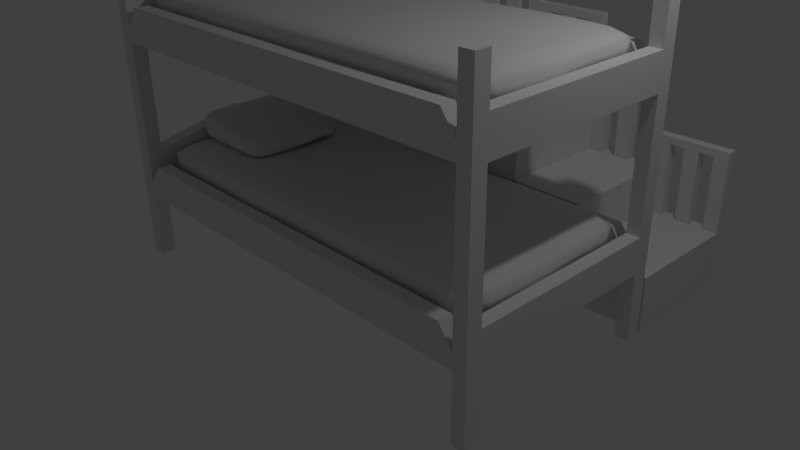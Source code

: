 # Source: bed3.blend  (saved by Blender 2.73.0; exported with 4.5.12 LTS)
import bpy
from mathutils import Matrix  # noqa: F401  (used for matrix-valued properties, if any)

bpy.ops.wm.read_factory_settings(use_empty=True)
scene = bpy.context.scene
scene.name = 'Scene'

# ---- collections
col_collection_1 = bpy.data.collections.new('Collection 1'); scene.collection.children.link(col_collection_1)

# ---- materials (node trees are filled in below, after node groups)
mat_material = bpy.data.materials.new('Material')
mat_material.alpha_threshold = 0.0
mat_material.use_transparent_shadow = False
mat_material.roughness = 0.5
mat_material.line_color = (0.0, 0.0, 0.0, 1.0)

# ---- material node trees

# ---- world
world_world = bpy.data.worlds.new('World'); scene.world = world_world
world_world.color = (0.05088, 0.05088, 0.05088)
world_world.use_sun_shadow = False
world_world.sun_shadow_jitter_overblur = 0.0
world_world.cycles.sampling_method = 'MANUAL'
world_world.cycles.sample_map_resolution = 256

# ---- cameras
cam_camera = bpy.data.cameras.new('Camera')
cam_camera.clip_end = 100.0
cam_camera.lens = 35.0
cam_camera.sensor_width = 32.0
cam_camera.sensor_height = 18.0
cam_camera.ortho_scale = 7.314
cam_camera.dof.focus_distance = 0.0
cam_camera.dof.aperture_fstop = 128.0

# ---- lights
light_lamp = bpy.data.lights.new('Lamp', 'POINT')
light_lamp.transmission_factor = 0.0
light_lamp.cutoff_distance = 30.0
light_lamp.energy = 100.0
light_lamp.shadow_buffer_clip_start = 1.001
light_lamp.shadow_soft_size = 0.1
light_lamp.shadow_maximum_resolution = 0.006
light_lamp.use_absolute_resolution = True
light_lamp.cycles.use_multiple_importance_sampling = False

# ---- meshes
me_cube_005 = bpy.data.meshes.new('Cube.005')
me_cube_005.from_pydata([(-0.9951, -0.6966, -0.09658), (-0.9923, 0.6665, -0.09462), (0.3188, 0.681, -0.1073), (0.282, -0.6764, -0.1032), (-1.02, -0.6842, 0.2859), (-1.02, 0.6897, 0.3214), (0.2848, 0.7043, 0.07613), (0.2966, -0.6972, 0.1004), (-0.9939, -0.7067, 0.1209), (-1.0, 0.7058, 0.09707), (0.309, 0.6645, -0.004737), (0.3026, -0.701, -0.004265), (-0.7005, 0.7005, 0.2593), (-0.4956, 0.6957, 0.2204), (-0.3059, 0.714, 0.1719), (-0.09749, 0.6811, 0.1158), (-0.09827, 0.6767, -0.1159), (-0.2858, 0.6933, -0.0951), (-0.5171, 0.7073, -0.09247), (-0.7162, 0.6822, -0.09627), (-0.08846, -0.6863, 0.1449), (-0.3255, -0.6911, 0.1527), (-0.5035, -0.6957, 0.2318), (-0.6908, -0.7027, 0.2473), (-0.6741, -0.7291, -0.09402), (-0.502, -0.7028, -0.09509), (-0.299, -0.7002, -0.09768), (-0.1224, -0.7108, -0.08082), (-0.7038, -0.7021, 0.09046), (-0.485, -0.7078, 0.05565), (-0.3002, -0.701, 0.04062), (-0.1147, -0.7182, 0.0165), (-0.0857, 0.705, -0.005747), (-0.2795, 0.7195, 0.05261), (-0.5024, 0.6941, 0.04967), (-0.6956, 0.7122, 0.0867), (-0.9978, -0.404, 0.2958), (-1.02, -0.2036, 0.2919), (-1.002, 0.1859, 0.2901), (-1.0, 0.4, 0.3), (-0.9778, 0.423, -0.08029), (-0.9997, 0.1995, -0.1), (-0.9877, -0.2153, -0.1279), (-0.9747, -0.3818, -0.09505), (0.3242, 0.3843, 0.1164), (0.3127, 0.1969, 0.1158), (0.2803, -0.1888, 0.09882), (0.2855, -0.4087, 0.1198), (0.3002, -0.3996, -0.09111), (0.3254, -0.2022, -0.08879), (0.3138, 0.1795, -0.09196), (0.2954, 0.4081, -0.07436), (0.3153, -0.4177, -0.0218), (0.3236, -0.2028, -0.00386), (0.3007, 0.2347, -0.0025), (0.2979, 0.3755, 0.02319), (-0.9989, 0.3948, 0.09975), (-1.019, 0.2068, 0.1027), (-1.001, -0.1994, 0.09953), (-1.006, -0.4118, 0.0808), (-0.1007, 0.3801, 0.1276), (-0.07656, 0.2118, 0.1679), (-0.07901, -0.1998, 0.1349), (-0.08719, -0.3983, 0.1144), (-0.2734, 0.3877, 0.1878), (-0.3169, 0.2135, 0.1762), (-0.2982, -0.1929, 0.177), (-0.2874, -0.38, 0.1737), (-0.4941, 0.4134, 0.2312), (-0.482, 0.2223, 0.2187), (-0.4846, -0.1847, 0.2069), (-0.4994, -0.4212, 0.1924), (-0.6867, 0.4071, 0.2617), (-0.6964, 0.1858, 0.2638), (-0.7122, -0.2041, 0.2709), (-0.7022, -0.371, 0.2593), (-0.7199, 0.4011, -0.1004), (-0.712, 0.2141, -0.07153), (-0.7165, -0.2136, -0.09544), (-0.6966, -0.3843, -0.09271), (-0.4936, 0.3725, -0.1119), (-0.498, 0.1991, -0.09714), (-0.4657, -0.1847, -0.09083), (-0.4961, -0.398, -0.09882), (-0.3144, 0.3878, -0.1119), (-0.333, 0.1834, -0.09464), (-0.2989, -0.1879, -0.1141), (-0.274, -0.43, -0.09543), (-0.09558, 0.3908, -0.09472), (-0.08537, 0.2124, -0.09636), (-0.1048, -0.2033, -0.09748), (-0.09132, -0.3661, -0.1049)], [], [(56, 9, 1, 40), (32, 10, 2, 16), (52, 11, 3, 48), (28, 8, 0, 24), (88, 16, 2, 51), (72, 12, 5, 39), (23, 4, 8, 28), (47, 7, 11, 52), (15, 6, 10, 32), (39, 5, 9, 56), (5, 12, 35, 9), (12, 13, 34, 35), (13, 14, 33, 34), (14, 15, 32, 33), (7, 20, 31, 11), (20, 21, 30, 31), (21, 22, 29, 30), (22, 23, 28, 29), (44, 6, 15, 60), (60, 15, 14, 64), (64, 14, 13, 68), (68, 13, 12, 72), (40, 1, 19, 76), (76, 19, 18, 80), (80, 18, 17, 84), (84, 17, 16, 88), (11, 31, 27, 3), (31, 30, 26, 27), (30, 29, 25, 26), (29, 28, 24, 25), (9, 35, 19, 1), (35, 34, 18, 19), (34, 33, 17, 18), (33, 32, 16, 17), (26, 87, 91, 27), (87, 86, 90, 91), (86, 85, 89, 90), (85, 84, 88, 89), (25, 83, 87, 26), (83, 82, 86, 87), (82, 81, 85, 86), (81, 80, 84, 85), (24, 79, 83, 25), (79, 78, 82, 83), (78, 77, 81, 82), (77, 76, 80, 81), (0, 43, 79, 24), (43, 42, 78, 79), (42, 41, 77, 78), (41, 40, 76, 77), (22, 71, 75, 23), (71, 70, 74, 75), (70, 69, 73, 74), (69, 68, 72, 73), (21, 67, 71, 22), (67, 66, 70, 71), (66, 65, 69, 70), (65, 64, 68, 69), (20, 63, 67, 21), (63, 62, 66, 67), (62, 61, 65, 66), (61, 60, 64, 65), (7, 47, 63, 20), (47, 46, 62, 63), (46, 45, 61, 62), (45, 44, 60, 61), (4, 36, 59, 8), (36, 37, 58, 59), (37, 38, 57, 58), (38, 39, 56, 57), (6, 44, 55, 10), (44, 45, 54, 55), (45, 46, 53, 54), (46, 47, 52, 53), (23, 75, 36, 4), (75, 74, 37, 36), (74, 73, 38, 37), (73, 72, 39, 38), (27, 91, 48, 3), (91, 90, 49, 48), (90, 89, 50, 49), (89, 88, 51, 50), (10, 55, 51, 2), (55, 54, 50, 51), (54, 53, 49, 50), (53, 52, 48, 49), (8, 59, 43, 0), (59, 58, 42, 43), (58, 57, 41, 42), (57, 56, 40, 41)])
me_cube_005.polygons.foreach_set('use_smooth', [True] * 90)
me_cube_005.use_remesh_preserve_volume = False
me_cube_005.use_remesh_preserve_attributes = False
me_cube_005.use_mirror_vertex_groups = False
me_cube_005.update()
me_cube_003 = bpy.data.meshes.new('Cube.003')
me_cube_003.from_pydata([(-0.9951, -0.6966, -0.09658), (-0.9923, 0.6665, -0.09462), (0.3188, 0.681, -0.1073), (0.282, -0.6764, -0.1032), (-1.02, -0.6842, 0.2859), (-1.02, 0.6897, 0.3214), (0.2848, 0.7043, 0.07613), (0.2966, -0.6972, 0.1004), (-0.9939, -0.7067, 0.1209), (-1.0, 0.7058, 0.09707), (0.309, 0.6645, -0.004737), (0.3026, -0.701, -0.004265), (-0.7005, 0.7005, 0.2593), (-0.4956, 0.6957, 0.2204), (-0.3059, 0.714, 0.1719), (-0.09749, 0.6811, 0.1158), (-0.09827, 0.6767, -0.1159), (-0.2858, 0.6933, -0.0951), (-0.5171, 0.7073, -0.09247), (-0.7162, 0.6822, -0.09627), (-0.08846, -0.6863, 0.1449), (-0.3255, -0.6911, 0.1527), (-0.5035, -0.6957, 0.2318), (-0.6908, -0.7027, 0.2473), (-0.6741, -0.7291, -0.09402), (-0.502, -0.7028, -0.09509), (-0.299, -0.7002, -0.09768), (-0.1224, -0.7108, -0.08082), (-0.7038, -0.7021, 0.09046), (-0.485, -0.7078, 0.05565), (-0.3002, -0.701, 0.04062), (-0.1147, -0.7182, 0.0165), (-0.0857, 0.705, -0.005747), (-0.2795, 0.7195, 0.05261), (-0.5024, 0.6941, 0.04967), (-0.6956, 0.7122, 0.0867), (-0.9978, -0.404, 0.2958), (-1.02, -0.2036, 0.2919), (-1.002, 0.1859, 0.2901), (-1.0, 0.4, 0.3), (-0.9778, 0.423, -0.08029), (-0.9997, 0.1995, -0.1), (-0.9877, -0.2153, -0.1279), (-0.9747, -0.3818, -0.09505), (0.3242, 0.3843, 0.1164), (0.3127, 0.1969, 0.1158), (0.2803, -0.1888, 0.09882), (0.2855, -0.4087, 0.1198), (0.3002, -0.3996, -0.09111), (0.3254, -0.2022, -0.08879), (0.3138, 0.1795, -0.09196), (0.2954, 0.4081, -0.07436), (0.3153, -0.4177, -0.0218), (0.3236, -0.2028, -0.00386), (0.3007, 0.2347, -0.0025), (0.2979, 0.3755, 0.02319), (-0.9989, 0.3948, 0.09975), (-1.019, 0.2068, 0.1027), (-1.001, -0.1994, 0.09953), (-1.006, -0.4118, 0.0808), (-0.1007, 0.3801, 0.1276), (-0.07656, 0.2118, 0.1679), (-0.07901, -0.1998, 0.1349), (-0.08719, -0.3983, 0.1144), (-0.2734, 0.3877, 0.1878), (-0.3169, 0.2135, 0.1762), (-0.2982, -0.1929, 0.177), (-0.2874, -0.38, 0.1737), (-0.4941, 0.4134, 0.2312), (-0.482, 0.2223, 0.2187), (-0.4846, -0.1847, 0.2069), (-0.4994, -0.4212, 0.1924), (-0.6867, 0.4071, 0.2617), (-0.6964, 0.1858, 0.2638), (-0.7122, -0.2041, 0.2709), (-0.7022, -0.371, 0.2593), (-0.7199, 0.4011, -0.1004), (-0.712, 0.2141, -0.07153), (-0.7165, -0.2136, -0.09544), (-0.6966, -0.3843, -0.09271), (-0.4936, 0.3725, -0.1119), (-0.498, 0.1991, -0.09714), (-0.4657, -0.1847, -0.09083), (-0.4961, -0.398, -0.09882), (-0.3144, 0.3878, -0.1119), (-0.333, 0.1834, -0.09464), (-0.2989, -0.1879, -0.1141), (-0.274, -0.43, -0.09543), (-0.09558, 0.3908, -0.09472), (-0.08537, 0.2124, -0.09636), (-0.1048, -0.2033, -0.09748), (-0.09132, -0.3661, -0.1049)], [], [(56, 9, 1, 40), (32, 10, 2, 16), (52, 11, 3, 48), (28, 8, 0, 24), (88, 16, 2, 51), (72, 12, 5, 39), (23, 4, 8, 28), (47, 7, 11, 52), (15, 6, 10, 32), (39, 5, 9, 56), (5, 12, 35, 9), (12, 13, 34, 35), (13, 14, 33, 34), (14, 15, 32, 33), (7, 20, 31, 11), (20, 21, 30, 31), (21, 22, 29, 30), (22, 23, 28, 29), (44, 6, 15, 60), (60, 15, 14, 64), (64, 14, 13, 68), (68, 13, 12, 72), (40, 1, 19, 76), (76, 19, 18, 80), (80, 18, 17, 84), (84, 17, 16, 88), (11, 31, 27, 3), (31, 30, 26, 27), (30, 29, 25, 26), (29, 28, 24, 25), (9, 35, 19, 1), (35, 34, 18, 19), (34, 33, 17, 18), (33, 32, 16, 17), (26, 87, 91, 27), (87, 86, 90, 91), (86, 85, 89, 90), (85, 84, 88, 89), (25, 83, 87, 26), (83, 82, 86, 87), (82, 81, 85, 86), (81, 80, 84, 85), (24, 79, 83, 25), (79, 78, 82, 83), (78, 77, 81, 82), (77, 76, 80, 81), (0, 43, 79, 24), (43, 42, 78, 79), (42, 41, 77, 78), (41, 40, 76, 77), (22, 71, 75, 23), (71, 70, 74, 75), (70, 69, 73, 74), (69, 68, 72, 73), (21, 67, 71, 22), (67, 66, 70, 71), (66, 65, 69, 70), (65, 64, 68, 69), (20, 63, 67, 21), (63, 62, 66, 67), (62, 61, 65, 66), (61, 60, 64, 65), (7, 47, 63, 20), (47, 46, 62, 63), (46, 45, 61, 62), (45, 44, 60, 61), (4, 36, 59, 8), (36, 37, 58, 59), (37, 38, 57, 58), (38, 39, 56, 57), (6, 44, 55, 10), (44, 45, 54, 55), (45, 46, 53, 54), (46, 47, 52, 53), (23, 75, 36, 4), (75, 74, 37, 36), (74, 73, 38, 37), (73, 72, 39, 38), (27, 91, 48, 3), (91, 90, 49, 48), (90, 89, 50, 49), (89, 88, 51, 50), (10, 55, 51, 2), (55, 54, 50, 51), (54, 53, 49, 50), (53, 52, 48, 49), (8, 59, 43, 0), (59, 58, 42, 43), (58, 57, 41, 42), (57, 56, 40, 41)])
me_cube_003.polygons.foreach_set('use_smooth', [True] * 90)
me_cube_003.use_remesh_preserve_volume = False
me_cube_003.use_remesh_preserve_attributes = False
me_cube_003.use_mirror_vertex_groups = False
me_cube_003.update()
me_cube_002 = bpy.data.meshes.new('Cube.002')
me_cube_002.from_pydata([(-2.753, 0.9755, -0.8679), (2.428, 1.246, -0.8682), (2.774, -0.9618, -0.877), (-2.393, -1.236, -0.8569), (2.442, 0.9739, -0.9951), (-2.418, 0.9813, -0.5913), (-2.401, -1.237, -0.6727), (2.773, -0.9654, -0.678), (2.419, 1.258, -0.6732), (-2.764, 0.9828, -0.6648), (-2.406, 1.265, -0.6694), (-1.705, 1.26, -0.6794), (-1.023, 1.267, -0.6738), (-0.3328, 1.262, -0.6725), (0.3672, 1.25, -0.6781), (1.057, 1.259, -0.6706), (1.733, 1.265, -0.6626), (2.424, -1.243, -0.6735), (1.731, -1.247, -0.6638), (1.05, -1.254, -0.6574), (0.3716, -1.248, -0.666), (-0.3212, -1.248, -0.6795), (-1.025, -1.255, -0.6806), (-1.71, -1.244, -0.6752), (2.421, 0.9829, -0.602), (1.741, 0.9839, -0.5912), (1.06, 0.9826, -0.6017), (0.3565, 0.9749, -0.6107), (-0.3361, 0.9839, -0.6055), (-1.027, 0.9857, -0.5957), (-1.718, 0.9785, -0.593), (-2.407, 0.9708, -0.9865), (-1.706, 0.9702, -0.9887), (-1.01, 0.9702, -0.9967), (-0.3376, 0.9777, -0.9922), (0.3437, 0.9839, -0.9979), (1.045, 0.9889, -0.9967), (1.746, 0.9767, -0.9883), (2.42, -1.238, -0.8732), (1.736, -1.248, -0.8699), (1.051, -1.255, -0.8675), (0.3643, -1.247, -0.8688), (-0.3232, -1.243, -0.8762), (-1.021, -1.248, -0.879), (-1.705, -1.237, -0.8656), (-2.399, 1.258, -0.8702), (-1.7, 1.253, -0.8748), (-1.013, 1.256, -0.8718), (-0.3305, 1.264, -0.8629), (0.3589, 1.264, -0.8702), (1.05, 1.272, -0.8717), (1.733, 1.263, -0.8618), (1.731, -0.9791, -1.001), (1.74, -0.4445, -1.003), (1.74, 0.01155, -0.9969), (1.741, 0.4479, -0.9884), (1.043, -0.979, -0.9966), (1.058, -0.4472, -0.9833), (1.054, 0.005544, -0.9828), (1.045, 0.4513, -0.9885), (0.3524, -0.9774, -0.9961), (0.3605, -0.451, -0.9851), (0.36, 0.00135, -0.987), (0.3509, 0.4472, -0.9948), (-0.3351, -0.9746, -0.9968), (-0.3363, -0.4516, -0.9979), (-0.3322, -0.004596, -0.9989), (-0.3373, 0.4374, -0.9963), (-1.029, -0.9762, -1.002), (-1.029, -0.454, -1.001), (-1.017, -0.002327, -0.9953), (-1.011, 0.4418, -0.9962), (-1.717, -0.9759, -1.003), (-1.723, -0.456, -1.005), (-1.711, 0.003174, -0.9929), (-1.705, 0.4478, -0.989), (-2.397, -0.9671, -0.9869), (-2.404, -0.4546, -0.9958), (-2.409, -0.007973, -1.004), (-2.41, 0.4435, -0.9936), (-1.71, -0.9508, -0.6032), (-1.715, -0.4291, -0.5932), (-1.714, -0.00042, -0.6058), (-1.713, 0.4503, -0.6037), (-1.026, -0.9849, -0.5955), (-1.024, -0.4687, -0.5924), (-1.026, -0.01292, -0.6036), (-1.026, 0.4488, -0.602), (-0.3352, -0.9781, -0.6012), (-0.3382, -0.4581, -0.6006), (-0.3314, 0.0004621, -0.5984), (-0.3331, 0.4575, -0.5977), (0.3607, -0.9723, -0.5968), (0.3593, -0.4474, -0.5963), (0.3665, 0.0003373, -0.5958), (0.3641, 0.4532, -0.6007), (1.036, -0.9773, -0.5881), (1.04, -0.4564, -0.5971), (1.052, -0.01235, -0.598), (1.063, 0.4499, -0.5975), (1.725, -0.9802, -0.5903), (1.728, -0.4643, -0.6016), (1.738, -0.005517, -0.6016), (1.744, 0.4549, -0.5922), (2.424, -0.9693, -0.5973), (2.433, -0.4568, -0.599), (2.441, -0.005606, -0.6033), (2.434, 0.451, -0.6024), (-2.758, -0.9585, -0.6647), (-2.76, -0.4437, -0.6607), (-2.757, 0.000115, -0.6674), (-2.76, 0.4566, -0.6697), (2.778, 0.972, -0.6803), (2.786, 0.4487, -0.6791), (2.787, -0.006173, -0.7088), (2.78, -0.4512, -0.707), (-2.407, -0.9296, -0.6104), (-2.409, -0.4176, -0.5954), (-2.404, -0.004578, -0.5944), (-2.407, 0.4518, -0.5982), (2.418, -0.9665, -0.9991), (2.429, -0.4406, -1.006), (2.432, 0.01475, -0.999), (2.439, 0.4557, -0.9917), (2.786, 0.9717, -0.8735), (2.784, 0.4572, -0.8672), (2.782, 0.004825, -0.9013), (2.781, -0.4447, -0.9086), (-2.746, -0.9674, -0.8509), (-2.754, -0.4482, -0.8602), (-2.759, -0.0004002, -0.8793), (-2.757, 0.4534, -0.8734), (-2.669, -1.17, -0.6691), (-2.681, 0.9818, -0.6069), (-2.662, 1.185, -0.8694), (-2.655, -0.9663, -0.9487), (2.416, 1.197, -0.6217), (2.697, 1.174, -0.874), (-2.403, 1.181, -0.9587), (2.681, -0.9661, -0.6185), (2.681, -1.167, -0.875), (2.703, 0.9789, -0.9664), (-2.407, -1.159, -0.6296), (2.419, -1.168, -0.966), (-2.658, -1.175, -0.8564), (-2.673, 1.194, -0.6653), (2.685, 1.183, -0.682), (2.686, -1.175, -0.6753), (2.421, -1.241, -0.762), (2.781, 0.9651, -0.7627), (-2.398, 1.265, -0.7606), (-2.753, -0.9661, -0.7405), (-2.414, 1.192, -0.6089), (-1.713, 1.192, -0.617), (-1.025, 1.199, -0.6182), (-0.3352, 1.194, -0.6265), (0.3602, 1.179, -0.6311), (1.057, 1.186, -0.6197), (1.737, 1.196, -0.6092), (2.432, 1.179, -0.9638), (1.737, 1.192, -0.9575), (1.044, 1.204, -0.9698), (0.3466, 1.199, -0.968), (-0.3327, 1.194, -0.9611), (-1.009, 1.182, -0.9659), (-1.703, 1.181, -0.9602), (2.426, -1.175, -0.6159), (1.727, -1.183, -0.607), (1.038, -1.184, -0.6028), (0.3641, -1.181, -0.613), (-0.3275, -1.182, -0.62), (-1.029, -1.188, -0.6186), (-1.713, -1.175, -0.6258), (-2.394, -1.168, -0.9541), (-1.709, -1.173, -0.9636), (-1.024, -1.178, -0.9682), (-0.33, -1.175, -0.9647), (0.3529, -1.181, -0.9664), (1.041, -1.186, -0.9676), (1.735, -1.183, -0.9673), (-2.394, -1.237, -0.7462), (-1.706, -1.238, -0.7543), (-1.021, -1.253, -0.7708), (-0.3188, -1.245, -0.7686), (0.3745, -1.246, -0.7524), (1.058, -1.255, -0.7472), (1.734, -1.245, -0.7538), (2.424, 1.248, -0.7556), (1.732, 1.263, -0.7479), (1.057, 1.265, -0.7545), (0.3695, 1.256, -0.7562), (-0.3307, 1.262, -0.7494), (-1.019, 1.262, -0.7594), (-1.699, 1.257, -0.7689), (-2.052, 1.264, -0.6748), (-1.362, 1.26, -0.6801), (-0.6813, 1.271, -0.6686), (0.0182, 1.252, -0.6781), (0.7138, 1.254, -0.6748), (1.398, 1.263, -0.6663), (2.072, 1.264, -0.6635), (2.075, -1.243, -0.6705), (1.389, -1.252, -0.658), (0.7113, -1.253, -0.6606), (0.0282, -1.244, -0.6727), (-0.6734, -1.253, -0.6833), (-1.373, -1.252, -0.6763), (-2.049, -1.236, -0.6749), (2.079, -0.9742, -0.5945), (1.372, -0.9827, -0.5873), (0.7027, -0.9713, -0.5916), (0.01345, -0.976, -0.6009), (-0.6825, -0.9805, -0.5989), (-1.368, -0.979, -0.5955), (-2.056, -0.9258, -0.6108), (-2.057, -0.9701, -0.9951), (-1.375, -0.9795, -1.006), (-0.6808, -0.9723, -0.9964), (0.009216, -0.9779, -0.9984), (0.6963, -0.9766, -0.9942), (1.388, -0.981, -0.9999), (2.073, -0.9741, -1.0), (2.075, -1.242, -0.8716), (1.396, -1.253, -0.8684), (0.7056, -1.253, -0.8675), (0.02267, -1.242, -0.8716), (-0.6718, -1.247, -0.8796), (-1.367, -1.246, -0.8743), (-2.044, -1.231, -0.8581), (-2.05, 1.26, -0.8715), (-1.353, 1.249, -0.8761), (-0.6746, 1.265, -0.866), (0.0152, 1.261, -0.8639), (0.7031, 1.269, -0.875), (1.395, 1.271, -0.8654), (2.074, 1.254, -0.8622), (-2.672, -0.9459, -0.6218), (-2.668, -0.4378, -0.6077), (-2.666, -0.008525, -0.6086), (-2.672, 0.4525, -0.6152), (-2.664, 0.97, -0.9595), (-2.669, 0.4464, -0.9688), (-2.669, -0.01002, -0.9757), (-2.66, -0.4527, -0.9572), (2.688, 0.9815, -0.6267), (2.7, 0.4504, -0.6269), (2.704, -0.005597, -0.6313), (2.693, -0.4517, -0.6244), (2.681, -0.961, -0.9677), (2.693, -0.4396, -0.978), (2.695, 0.01324, -0.971), (2.698, 0.4621, -0.9594), (2.778, -0.9648, -0.7671), (2.781, -0.4505, -0.8131), (2.783, -0.003857, -0.808), (2.784, 0.4497, -0.7592), (-2.758, 0.9816, -0.7551), (-2.759, 0.4587, -0.7572), (-2.76, 0.007453, -0.7609), (-2.762, -0.4442, -0.7472), (2.074, 0.9818, -0.5941), (2.083, 0.452, -0.5946), (2.089, -0.005735, -0.6012), (2.084, -0.4624, -0.6013), (1.409, 0.9854, -0.5936), (1.408, 0.4555, -0.5937), (1.391, -0.007031, -0.6014), (1.376, -0.4624, -0.6002), (0.7057, 0.9782, -0.6095), (0.7145, 0.4463, -0.6008), (0.7131, -0.01279, -0.5949), (0.7054, -0.4501, -0.595), (0.01006, 0.9758, -0.6083), (0.01426, 0.4603, -0.5991), (0.01682, 0.01033, -0.598), (0.008949, -0.4496, -0.5989), (-0.6818, 0.9902, -0.6015), (-0.6793, 0.4514, -0.5982), (-0.6788, -0.01278, -0.5995), (-0.6824, -0.4665, -0.5992), (-1.372, 0.9789, -0.5917), (-1.371, 0.4487, -0.6052), (-1.372, -0.006586, -0.6069), (-1.367, -0.4584, -0.5879), (-2.066, 0.9805, -0.5945), (-2.057, 0.4519, -0.6004), (-2.057, 0.001582, -0.6013), (-2.063, -0.4069, -0.5988), (-2.061, 0.9727, -0.9844), (-2.062, 0.4442, -0.9872), (-2.061, -0.001248, -0.9977), (-2.066, -0.4553, -1.003), (-1.352, 0.9679, -0.9944), (-1.352, 0.4489, -0.9938), (-1.362, 0.003434, -0.9914), (-1.377, -0.4559, -1.003), (-0.6735, 0.9744, -0.9959), (-0.6748, 0.4351, -0.9968), (-0.6749, -0.00728, -0.9995), (-0.6814, -0.452, -0.9987), (0.0006973, 0.9806, -0.9911), (0.00391, 0.4432, -0.9953), (0.01235, 0.0001416, -0.9944), (0.00975, -0.4517, -0.9946), (0.6917, 0.9869, -1.003), (0.6995, 0.4498, -0.993), (0.7081, 0.00212, -0.9815), (0.7114, -0.4496, -0.9783), (1.398, 0.9866, -0.9887), (1.392, 0.4509, -0.9855), (1.398, 0.009419, -0.9887), (1.4, -0.4451, -0.9937), (2.092, 0.9691, -0.9918), (2.09, 0.4477, -0.9921), (2.084, 0.01297, -1.002), (2.081, -0.4436, -1.009), (1.73, -0.7085, -1.002), (1.747, -0.2002, -1.002), (1.733, 0.2184, -0.9913), (1.75, 0.7006, -0.9876), (1.05, -0.708, -0.9899), (1.061, -0.2061, -0.9798), (1.046, 0.2155, -0.9873), (1.047, 0.7101, -0.9904), (0.3569, -0.7096, -0.9913), (0.3619, -0.211, -0.9821), (0.3559, 0.212, -0.9933), (0.3464, 0.7052, -0.995), (-0.3374, -0.7101, -0.999), (-0.3338, -0.2121, -0.9967), (-0.3328, 0.2016, -1.0), (-0.3406, 0.6977, -0.992), (-1.031, -0.7122, -1.005), (-1.024, -0.2133, -0.9961), (-1.012, 0.2068, -0.9962), (-1.011, 0.6979, -0.9962), (-1.724, -0.7142, -1.008), (-1.718, -0.213, -0.9975), (-1.705, 0.2157, -0.9902), (-1.707, 0.6994, -0.9887), (-2.401, -0.7052, -0.9895), (-2.407, -0.2205, -1.002), (-2.41, 0.2058, -1.001), (-2.41, 0.7002, -0.987), (-1.708, -0.6694, -0.5962), (-1.72, -0.212, -0.5959), (-1.708, 0.2167, -0.6121), (-1.719, 0.7033, -0.5932), (-1.022, -0.7204, -0.5929), (-1.027, -0.2321, -0.5955), (-1.025, 0.2078, -0.6085), (-1.027, 0.7086, -0.5943), (-0.3401, -0.7119, -0.6018), (-0.3338, -0.2196, -0.599), (-0.3311, 0.2201, -0.5982), (-0.3354, 0.7122, -0.5993), (0.3596, -0.7017, -0.5977), (0.3611, -0.2124, -0.5949), (0.3695, 0.2144, -0.5981), (0.3574, 0.7092, -0.6046), (1.038, -0.7095, -0.5929), (1.044, -0.2225, -0.5993), (1.06, 0.2024, -0.5963), (1.063, 0.715, -0.5999), (1.724, -0.7155, -0.5948), (1.733, -0.2274, -0.6056), (1.741, 0.2167, -0.5952), (1.745, 0.7101, -0.5913), (2.425, -0.7034, -0.5982), (2.441, -0.2256, -0.6005), (2.437, 0.2157, -0.6049), (2.429, 0.7051, -0.6001), (-2.758, -0.6883, -0.6613), (-2.761, -0.2167, -0.6627), (-2.755, 0.2202, -0.6709), (-2.764, 0.7105, -0.6666), (2.784, 0.7017, -0.6766), (2.787, 0.2129, -0.6894), (2.785, -0.2227, -0.7203), (2.775, -0.697, -0.6869), (-2.407, -0.6486, -0.6031), (-2.409, -0.2114, -0.5912), (-2.4, 0.2131, -0.5988), (-2.416, 0.7088, -0.595), (2.42, -0.7012, -1.002), (2.436, -0.1976, -1.006), (2.429, 0.2235, -0.9922), (2.447, 0.7072, -0.9939), (2.785, 0.7092, -0.8701), (2.783, 0.2206, -0.8745), (2.781, -0.2103, -0.9215), (2.78, -0.6961, -0.8859), (-2.748, -0.6974, -0.8492), (-2.759, -0.2169, -0.8736), (-2.757, 0.2176, -0.8787), (-2.757, 0.7063, -0.8682), (-2.588, -1.118, -0.9269), (-2.595, 1.127, -0.9362), (2.63, 1.126, -0.9422), (2.613, -1.113, -0.9428), (-2.603, -1.108, -0.6371), (-2.61, 1.138, -0.6221), (2.615, 1.137, -0.6407), (2.617, -1.121, -0.6322), (-2.661, -1.175, -0.7445), (-2.666, 1.194, -0.7583), (2.692, 1.172, -0.7633), (2.686, -1.173, -0.764), (-2.061, 1.194, -0.6151), (-1.367, 1.192, -0.6172), (-0.6824, 1.202, -0.6209), (0.01328, 1.182, -0.6311), (0.7074, 1.181, -0.6271), (1.402, 1.192, -0.6125), (2.071, 1.197, -0.6117), (2.079, 1.182, -0.9593), (1.396, 1.202, -0.9603), (0.6905, 1.202, -0.9758), (0.007187, 1.196, -0.9589), (-0.672, 1.19, -0.9662), (-1.351, 1.176, -0.963), (-2.057, 1.186, -0.9585), (2.079, -1.178, -0.613), (1.378, -1.186, -0.6022), (0.7025, -1.181, -0.6071), (0.02132, -1.181, -0.6182), (-0.6788, -1.183, -0.6197), (-1.375, -1.187, -0.6197), (-2.054, -1.162, -0.6311), (-2.048, -1.166, -0.9561), (-1.37, -1.18, -0.9699), (-0.6763, -1.174, -0.9645), (0.01336, -1.179, -0.9662), (0.6938, -1.183, -0.9664), (1.39, -1.187, -0.9684), (2.077, -1.176, -0.9659), (-2.045, -1.232, -0.7485), (-1.368, -1.247, -0.7621), (-0.6699, -1.253, -0.7749), (0.03, -1.24, -0.7589), (0.7165, -1.255, -0.7486), (1.397, -1.251, -0.7487), (2.073, -1.24, -0.7592), (2.073, 1.257, -0.7477), (1.395, 1.266, -0.7516), (0.7155, 1.262, -0.7562), (0.02034, 1.254, -0.7542), (-0.6787, 1.268, -0.7489), (-1.357, 1.254, -0.7699), (-2.046, 1.262, -0.7635), (-2.668, -0.6747, -0.6153), (-2.669, -0.2206, -0.6038), (-2.666, 0.2115, -0.6148), (-2.679, 0.7106, -0.6119), (-2.668, 0.7032, -0.9619), (-2.67, 0.2065, -0.975), (-2.667, -0.2231, -0.9701), (-2.654, -0.7001, -0.9469), (2.698, 0.7063, -0.623), (2.701, 0.2133, -0.6319), (2.703, -0.222, -0.628), (2.682, -0.6985, -0.621), (2.687, -0.6968, -0.9709), (2.696, -0.1994, -0.9807), (2.694, 0.225, -0.9601), (2.703, 0.7163, -0.9634), (2.782, -0.6968, -0.7803), (2.78, -0.2211, -0.833), (2.785, 0.2151, -0.772), (2.782, 0.6998, -0.7594), (-2.761, 0.709, -0.7538), (-2.757, 0.2264, -0.761), (-2.764, -0.2116, -0.7565), (-2.758, -0.6944, -0.7396), (2.078, 0.7043, -0.5941), (2.087, 0.2177, -0.5966), (2.088, -0.2289, -0.6042), (2.08, -0.7097, -0.5966), (1.412, 0.7159, -0.5929), (1.399, 0.212, -0.5965), (1.383, -0.2242, -0.6041), (1.372, -0.7168, -0.5933), (0.7081, 0.7114, -0.606), (0.7183, 0.1994, -0.5963), (0.7063, -0.2195, -0.5949), (0.7058, -0.7017, -0.5942), (0.009932, 0.7092, -0.6007), (0.01818, 0.2278, -0.5995), (0.01286, -0.2096, -0.597), (0.008135, -0.7062, -0.601), (-0.6805, 0.7135, -0.598), (-0.6786, 0.2079, -0.5996), (-0.68, -0.2309, -0.5991), (-0.6839, -0.7172, -0.5993), (-1.374, 0.7033, -0.5916), (-1.368, 0.2129, -0.6158), (-1.374, -0.2252, -0.5929), (-1.361, -0.7087, -0.5896), (-2.065, 0.7061, -0.5955), (-2.05, 0.2173, -0.6041), (-2.065, -0.2037, -0.5977), (-2.058, -0.6377, -0.6036), (-2.063, 0.6985, -0.9827), (-2.06, 0.2106, -0.9935), (-2.064, -0.2152, -1.0), (-2.065, -0.7105, -1.002), (-1.353, 0.7, -0.9962), (-1.353, 0.2161, -0.991), (-1.371, -0.2127, -0.9953), (-1.379, -0.7151, -1.009), (-0.6757, 0.696, -0.9933), (-0.6737, 0.1984, -1.001), (-0.6777, -0.2135, -0.9973), (-0.6832, -0.7093, -0.9997), (-0.001363, 0.7013, -0.9925), (0.01049, 0.2087, -0.9969), (0.01145, -0.2106, -0.9923), (0.008569, -0.7113, -0.9978), (0.6976, 0.7084, -0.9956), (0.7016, 0.2136, -0.99), (0.7133, -0.2103, -0.975), (0.7048, -0.7076, -0.9863), (1.397, 0.7082, -0.9856), (1.389, 0.2172, -0.9871), (1.406, -0.2016, -0.9907), (1.391, -0.709, -0.997), (2.101, 0.697, -0.9919), (2.079, 0.2201, -0.9947), (2.089, -0.1996, -1.009), (2.071, -0.7061, -1.005)], [], [(0, 395, 470, 256), (0, 256, 405, 134), (0, 134, 397, 240), (0, 240, 454, 395), (1, 235, 443, 187), (1, 187, 406, 137), (1, 137, 398, 159), (1, 159, 415, 235), (2, 391, 466, 252), (2, 252, 407, 140), (2, 140, 399, 248), (2, 248, 462, 391), (3, 228, 436, 180), (3, 180, 404, 144), (3, 144, 396, 173), (3, 173, 429, 228), (4, 387, 526, 312), (4, 312, 415, 159), (4, 159, 398, 141), (4, 141, 465, 387), (5, 383, 498, 284), (5, 284, 408, 152), (5, 152, 401, 133), (5, 133, 453, 383), (6, 207, 428, 142), (6, 142, 400, 132), (6, 132, 404, 180), (6, 180, 436, 207), (7, 379, 461, 139), (7, 139, 403, 147), (7, 147, 407, 252), (7, 252, 466, 379), (8, 200, 414, 136), (8, 136, 402, 146), (8, 146, 406, 187), (8, 187, 443, 200), (9, 375, 453, 133), (9, 133, 401, 145), (9, 145, 405, 256), (9, 256, 470, 375), (10, 145, 401, 152), (10, 152, 408, 194), (10, 194, 449, 150), (10, 150, 405, 145), (11, 194, 408, 153), (11, 153, 409, 195), (11, 195, 448, 193), (11, 193, 449, 194), (12, 195, 409, 154), (12, 154, 410, 196), (12, 196, 447, 192), (12, 192, 448, 195), (13, 196, 410, 155), (13, 155, 411, 197), (13, 197, 446, 191), (13, 191, 447, 196), (14, 197, 411, 156), (14, 156, 412, 198), (14, 198, 445, 190), (14, 190, 446, 197), (15, 198, 412, 157), (15, 157, 413, 199), (15, 199, 444, 189), (15, 189, 445, 198), (16, 199, 413, 158), (16, 158, 414, 200), (16, 200, 443, 188), (16, 188, 444, 199), (17, 147, 403, 166), (17, 166, 422, 201), (17, 201, 442, 148), (17, 148, 407, 147), (18, 201, 422, 167), (18, 167, 423, 202), (18, 202, 441, 186), (18, 186, 442, 201), (19, 202, 423, 168), (19, 168, 424, 203), (19, 203, 440, 185), (19, 185, 441, 202), (20, 203, 424, 169), (20, 169, 425, 204), (20, 204, 439, 184), (20, 184, 440, 203), (21, 204, 425, 170), (21, 170, 426, 205), (21, 205, 438, 183), (21, 183, 439, 204), (22, 205, 426, 171), (22, 171, 427, 206), (22, 206, 437, 182), (22, 182, 438, 205), (23, 206, 427, 172), (23, 172, 428, 207), (23, 207, 436, 181), (23, 181, 437, 206), (24, 371, 458, 244), (24, 244, 402, 136), (24, 136, 414, 260), (24, 260, 474, 371), (25, 367, 474, 260), (25, 260, 414, 158), (25, 158, 413, 264), (25, 264, 478, 367), (26, 363, 478, 264), (26, 264, 413, 157), (26, 157, 412, 268), (26, 268, 482, 363), (27, 359, 482, 268), (27, 268, 412, 156), (27, 156, 411, 272), (27, 272, 486, 359), (28, 355, 486, 272), (28, 272, 411, 155), (28, 155, 410, 276), (28, 276, 490, 355), (29, 351, 490, 276), (29, 276, 410, 154), (29, 154, 409, 280), (29, 280, 494, 351), (30, 347, 494, 280), (30, 280, 409, 153), (30, 153, 408, 284), (30, 284, 498, 347), (31, 343, 454, 240), (31, 240, 397, 138), (31, 138, 421, 288), (31, 288, 502, 343), (32, 339, 502, 288), (32, 288, 421, 165), (32, 165, 420, 292), (32, 292, 506, 339), (33, 335, 506, 292), (33, 292, 420, 164), (33, 164, 419, 296), (33, 296, 510, 335), (34, 331, 510, 296), (34, 296, 419, 163), (34, 163, 418, 300), (34, 300, 514, 331), (35, 327, 514, 300), (35, 300, 418, 162), (35, 162, 417, 304), (35, 304, 518, 327), (36, 323, 518, 304), (36, 304, 417, 161), (36, 161, 416, 308), (36, 308, 522, 323), (37, 319, 522, 308), (37, 308, 416, 160), (37, 160, 415, 312), (37, 312, 526, 319), (38, 140, 407, 148), (38, 148, 442, 222), (38, 222, 435, 143), (38, 143, 399, 140), (39, 222, 442, 186), (39, 186, 441, 223), (39, 223, 434, 179), (39, 179, 435, 222), (40, 223, 441, 185), (40, 185, 440, 224), (40, 224, 433, 178), (40, 178, 434, 223), (41, 224, 440, 184), (41, 184, 439, 225), (41, 225, 432, 177), (41, 177, 433, 224), (42, 225, 439, 183), (42, 183, 438, 226), (42, 226, 431, 176), (42, 176, 432, 225), (43, 226, 438, 182), (43, 182, 437, 227), (43, 227, 430, 175), (43, 175, 431, 226), (44, 227, 437, 181), (44, 181, 436, 228), (44, 228, 429, 174), (44, 174, 430, 227), (45, 134, 405, 150), (45, 150, 449, 229), (45, 229, 421, 138), (45, 138, 397, 134), (46, 229, 449, 193), (46, 193, 448, 230), (46, 230, 420, 165), (46, 165, 421, 229), (47, 230, 448, 192), (47, 192, 447, 231), (47, 231, 419, 164), (47, 164, 420, 230), (48, 231, 447, 191), (48, 191, 446, 232), (48, 232, 418, 163), (48, 163, 419, 231), (49, 232, 446, 190), (49, 190, 445, 233), (49, 233, 417, 162), (49, 162, 418, 232), (50, 233, 445, 189), (50, 189, 444, 234), (50, 234, 416, 161), (50, 161, 417, 233), (51, 234, 444, 188), (51, 188, 443, 235), (51, 235, 415, 160), (51, 160, 416, 234), (52, 179, 434, 220), (52, 220, 525, 316), (52, 316, 529, 221), (52, 221, 435, 179), (53, 316, 525, 311), (53, 311, 524, 317), (53, 317, 528, 315), (53, 315, 529, 316), (54, 317, 524, 310), (54, 310, 523, 318), (54, 318, 527, 314), (54, 314, 528, 317), (55, 318, 523, 309), (55, 309, 522, 319), (55, 319, 526, 313), (55, 313, 527, 318), (56, 178, 433, 219), (56, 219, 521, 320), (56, 320, 525, 220), (56, 220, 434, 178), (57, 320, 521, 307), (57, 307, 520, 321), (57, 321, 524, 311), (57, 311, 525, 320), (58, 321, 520, 306), (58, 306, 519, 322), (58, 322, 523, 310), (58, 310, 524, 321), (59, 322, 519, 305), (59, 305, 518, 323), (59, 323, 522, 309), (59, 309, 523, 322), (60, 177, 432, 218), (60, 218, 517, 324), (60, 324, 521, 219), (60, 219, 433, 177), (61, 324, 517, 303), (61, 303, 516, 325), (61, 325, 520, 307), (61, 307, 521, 324), (62, 325, 516, 302), (62, 302, 515, 326), (62, 326, 519, 306), (62, 306, 520, 325), (63, 326, 515, 301), (63, 301, 514, 327), (63, 327, 518, 305), (63, 305, 519, 326), (64, 176, 431, 217), (64, 217, 513, 328), (64, 328, 517, 218), (64, 218, 432, 176), (65, 328, 513, 299), (65, 299, 512, 329), (65, 329, 516, 303), (65, 303, 517, 328), (66, 329, 512, 298), (66, 298, 511, 330), (66, 330, 515, 302), (66, 302, 516, 329), (67, 330, 511, 297), (67, 297, 510, 331), (67, 331, 514, 301), (67, 301, 515, 330), (68, 175, 430, 216), (68, 216, 509, 332), (68, 332, 513, 217), (68, 217, 431, 175), (69, 332, 509, 295), (69, 295, 508, 333), (69, 333, 512, 299), (69, 299, 513, 332), (70, 333, 508, 294), (70, 294, 507, 334), (70, 334, 511, 298), (70, 298, 512, 333), (71, 334, 507, 293), (71, 293, 506, 335), (71, 335, 510, 297), (71, 297, 511, 334), (72, 174, 429, 215), (72, 215, 505, 336), (72, 336, 509, 216), (72, 216, 430, 174), (73, 336, 505, 291), (73, 291, 504, 337), (73, 337, 508, 295), (73, 295, 509, 336), (74, 337, 504, 290), (74, 290, 503, 338), (74, 338, 507, 294), (74, 294, 508, 337), (75, 338, 503, 289), (75, 289, 502, 339), (75, 339, 506, 293), (75, 293, 507, 338), (76, 173, 396, 135), (76, 135, 457, 340), (76, 340, 505, 215), (76, 215, 429, 173), (77, 340, 457, 243), (77, 243, 456, 341), (77, 341, 504, 291), (77, 291, 505, 340), (78, 341, 456, 242), (78, 242, 455, 342), (78, 342, 503, 290), (78, 290, 504, 341), (79, 342, 455, 241), (79, 241, 454, 343), (79, 343, 502, 289), (79, 289, 503, 342), (80, 172, 427, 213), (80, 213, 497, 344), (80, 344, 501, 214), (80, 214, 428, 172), (81, 344, 497, 283), (81, 283, 496, 345), (81, 345, 500, 287), (81, 287, 501, 344), (82, 345, 496, 282), (82, 282, 495, 346), (82, 346, 499, 286), (82, 286, 500, 345), (83, 346, 495, 281), (83, 281, 494, 347), (83, 347, 498, 285), (83, 285, 499, 346), (84, 171, 426, 212), (84, 212, 493, 348), (84, 348, 497, 213), (84, 213, 427, 171), (85, 348, 493, 279), (85, 279, 492, 349), (85, 349, 496, 283), (85, 283, 497, 348), (86, 349, 492, 278), (86, 278, 491, 350), (86, 350, 495, 282), (86, 282, 496, 349), (87, 350, 491, 277), (87, 277, 490, 351), (87, 351, 494, 281), (87, 281, 495, 350), (88, 170, 425, 211), (88, 211, 489, 352), (88, 352, 493, 212), (88, 212, 426, 170), (89, 352, 489, 275), (89, 275, 488, 353), (89, 353, 492, 279), (89, 279, 493, 352), (90, 353, 488, 274), (90, 274, 487, 354), (90, 354, 491, 278), (90, 278, 492, 353), (91, 354, 487, 273), (91, 273, 486, 355), (91, 355, 490, 277), (91, 277, 491, 354), (92, 169, 424, 210), (92, 210, 485, 356), (92, 356, 489, 211), (92, 211, 425, 169), (93, 356, 485, 271), (93, 271, 484, 357), (93, 357, 488, 275), (93, 275, 489, 356), (94, 357, 484, 270), (94, 270, 483, 358), (94, 358, 487, 274), (94, 274, 488, 357), (95, 358, 483, 269), (95, 269, 482, 359), (95, 359, 486, 273), (95, 273, 487, 358), (96, 168, 423, 209), (96, 209, 481, 360), (96, 360, 485, 210), (96, 210, 424, 168), (97, 360, 481, 267), (97, 267, 480, 361), (97, 361, 484, 271), (97, 271, 485, 360), (98, 361, 480, 266), (98, 266, 479, 362), (98, 362, 483, 270), (98, 270, 484, 361), (99, 362, 479, 265), (99, 265, 478, 363), (99, 363, 482, 269), (99, 269, 483, 362), (100, 167, 422, 208), (100, 208, 477, 364), (100, 364, 481, 209), (100, 209, 423, 167), (101, 364, 477, 263), (101, 263, 476, 365), (101, 365, 480, 267), (101, 267, 481, 364), (102, 365, 476, 262), (102, 262, 475, 366), (102, 366, 479, 266), (102, 266, 480, 365), (103, 366, 475, 261), (103, 261, 474, 367), (103, 367, 478, 265), (103, 265, 479, 366), (104, 166, 403, 139), (104, 139, 461, 368), (104, 368, 477, 208), (104, 208, 422, 166), (105, 368, 461, 247), (105, 247, 460, 369), (105, 369, 476, 263), (105, 263, 477, 368), (106, 369, 460, 246), (106, 246, 459, 370), (106, 370, 475, 262), (106, 262, 476, 369), (107, 370, 459, 245), (107, 245, 458, 371), (107, 371, 474, 261), (107, 261, 475, 370), (108, 132, 400, 236), (108, 236, 450, 372), (108, 372, 473, 151), (108, 151, 404, 132), (109, 372, 450, 237), (109, 237, 451, 373), (109, 373, 472, 259), (109, 259, 473, 372), (110, 373, 451, 238), (110, 238, 452, 374), (110, 374, 471, 258), (110, 258, 472, 373), (111, 374, 452, 239), (111, 239, 453, 375), (111, 375, 470, 257), (111, 257, 471, 374), (112, 146, 402, 244), (112, 244, 458, 376), (112, 376, 469, 149), (112, 149, 406, 146), (113, 376, 458, 245), (113, 245, 459, 377), (113, 377, 468, 255), (113, 255, 469, 376), (114, 377, 459, 246), (114, 246, 460, 378), (114, 378, 467, 254), (114, 254, 468, 377), (115, 378, 460, 247), (115, 247, 461, 379), (115, 379, 466, 253), (115, 253, 467, 378), (116, 142, 428, 214), (116, 214, 501, 380), (116, 380, 450, 236), (116, 236, 400, 142), (117, 380, 501, 287), (117, 287, 500, 381), (117, 381, 451, 237), (117, 237, 450, 380), (118, 381, 500, 286), (118, 286, 499, 382), (118, 382, 452, 238), (118, 238, 451, 381), (119, 382, 499, 285), (119, 285, 498, 383), (119, 383, 453, 239), (119, 239, 452, 382), (120, 143, 435, 221), (120, 221, 529, 384), (120, 384, 462, 248), (120, 248, 399, 143), (121, 384, 529, 315), (121, 315, 528, 385), (121, 385, 463, 249), (121, 249, 462, 384), (122, 385, 528, 314), (122, 314, 527, 386), (122, 386, 464, 250), (122, 250, 463, 385), (123, 386, 527, 313), (123, 313, 526, 387), (123, 387, 465, 251), (123, 251, 464, 386), (124, 137, 406, 149), (124, 149, 469, 388), (124, 388, 465, 141), (124, 141, 398, 137), (125, 388, 469, 255), (125, 255, 468, 389), (125, 389, 464, 251), (125, 251, 465, 388), (126, 389, 468, 254), (126, 254, 467, 390), (126, 390, 463, 250), (126, 250, 464, 389), (127, 390, 467, 253), (127, 253, 466, 391), (127, 391, 462, 249), (127, 249, 463, 390), (128, 144, 404, 151), (128, 151, 473, 392), (128, 392, 457, 135), (128, 135, 396, 144), (129, 392, 473, 259), (129, 259, 472, 393), (129, 393, 456, 243), (129, 243, 457, 392), (130, 393, 472, 258), (130, 258, 471, 394), (130, 394, 455, 242), (130, 242, 456, 393), (131, 394, 471, 257), (131, 257, 470, 395), (131, 395, 454, 241), (131, 241, 455, 394)])
me_cube_002.polygons.foreach_set('use_smooth', [True] * 528)
me_cube_002.use_remesh_preserve_volume = False
me_cube_002.use_remesh_preserve_attributes = False
me_cube_002.use_mirror_vertex_groups = False
me_cube_002.update()
me_cube_001 = bpy.data.meshes.new('Cube.001')
me_cube_001.from_pydata([(-2.753, 0.9755, -0.8679), (2.428, 1.246, -0.8682), (2.774, -0.9618, -0.877), (-2.393, -1.236, -0.8569), (2.442, 0.9739, -0.9951), (-2.418, 0.9813, -0.5913), (-2.401, -1.237, -0.6727), (2.773, -0.9654, -0.678), (2.419, 1.258, -0.6732), (-2.764, 0.9828, -0.6648), (-2.406, 1.265, -0.6694), (-1.705, 1.26, -0.6794), (-1.023, 1.267, -0.6738), (-0.3328, 1.262, -0.6725), (0.3672, 1.25, -0.6781), (1.057, 1.259, -0.6706), (1.733, 1.265, -0.6626), (2.424, -1.243, -0.6735), (1.731, -1.247, -0.6638), (1.05, -1.254, -0.6574), (0.3716, -1.248, -0.666), (-0.3212, -1.248, -0.6795), (-1.025, -1.255, -0.6806), (-1.71, -1.244, -0.6752), (2.421, 0.9829, -0.602), (1.741, 0.9839, -0.5912), (1.06, 0.9826, -0.6017), (0.3565, 0.9749, -0.6107), (-0.3361, 0.9839, -0.6055), (-1.027, 0.9857, -0.5957), (-1.718, 0.9785, -0.593), (-2.407, 0.9708, -0.9865), (-1.706, 0.9702, -0.9887), (-1.01, 0.9702, -0.9967), (-0.3376, 0.9777, -0.9922), (0.3437, 0.9839, -0.9979), (1.045, 0.9889, -0.9967), (1.746, 0.9767, -0.9883), (2.42, -1.238, -0.8732), (1.736, -1.248, -0.8699), (1.051, -1.255, -0.8675), (0.3643, -1.247, -0.8688), (-0.3232, -1.243, -0.8762), (-1.021, -1.248, -0.879), (-1.705, -1.237, -0.8656), (-2.399, 1.258, -0.8702), (-1.7, 1.253, -0.8748), (-1.013, 1.256, -0.8718), (-0.3305, 1.264, -0.8629), (0.3589, 1.264, -0.8702), (1.05, 1.272, -0.8717), (1.733, 1.263, -0.8618), (1.731, -0.9791, -1.001), (1.74, -0.4445, -1.003), (1.74, 0.01155, -0.9969), (1.741, 0.4479, -0.9884), (1.043, -0.979, -0.9966), (1.058, -0.4472, -0.9833), (1.054, 0.005544, -0.9828), (1.045, 0.4513, -0.9885), (0.3524, -0.9774, -0.9961), (0.3605, -0.451, -0.9851), (0.36, 0.00135, -0.987), (0.3509, 0.4472, -0.9948), (-0.3351, -0.9746, -0.9968), (-0.3363, -0.4516, -0.9979), (-0.3322, -0.004596, -0.9989), (-0.3373, 0.4374, -0.9963), (-1.029, -0.9762, -1.002), (-1.029, -0.454, -1.001), (-1.017, -0.002327, -0.9953), (-1.011, 0.4418, -0.9962), (-1.717, -0.9759, -1.003), (-1.723, -0.456, -1.005), (-1.711, 0.003174, -0.9929), (-1.705, 0.4478, -0.989), (-2.397, -0.9671, -0.9869), (-2.404, -0.4546, -0.9958), (-2.409, -0.007973, -1.004), (-2.41, 0.4435, -0.9936), (-1.71, -0.9508, -0.6032), (-1.715, -0.4291, -0.5932), (-1.714, -0.00042, -0.6058), (-1.713, 0.4503, -0.6037), (-1.026, -0.9849, -0.5955), (-1.024, -0.4687, -0.5924), (-1.026, -0.01292, -0.6036), (-1.026, 0.4488, -0.602), (-0.3352, -0.9781, -0.6012), (-0.3382, -0.4581, -0.6006), (-0.3314, 0.0004621, -0.5984), (-0.3331, 0.4575, -0.5977), (0.3607, -0.9723, -0.5968), (0.3593, -0.4474, -0.5963), (0.3665, 0.0003373, -0.5958), (0.3641, 0.4532, -0.6007), (1.036, -0.9773, -0.5881), (1.04, -0.4564, -0.5971), (1.052, -0.01235, -0.598), (1.063, 0.4499, -0.5975), (1.725, -0.9802, -0.5903), (1.728, -0.4643, -0.6016), (1.738, -0.005517, -0.6016), (1.744, 0.4549, -0.5922), (2.424, -0.9693, -0.5973), (2.433, -0.4568, -0.599), (2.441, -0.005606, -0.6033), (2.434, 0.451, -0.6024), (-2.758, -0.9585, -0.6647), (-2.76, -0.4437, -0.6607), (-2.757, 0.000115, -0.6674), (-2.76, 0.4566, -0.6697), (2.778, 0.972, -0.6803), (2.786, 0.4487, -0.6791), (2.787, -0.006173, -0.7088), (2.78, -0.4512, -0.707), (-2.407, -0.9296, -0.6104), (-2.409, -0.4176, -0.5954), (-2.404, -0.004578, -0.5944), (-2.407, 0.4518, -0.5982), (2.418, -0.9665, -0.9991), (2.429, -0.4406, -1.006), (2.432, 0.01475, -0.999), (2.439, 0.4557, -0.9917), (2.786, 0.9717, -0.8735), (2.784, 0.4572, -0.8672), (2.782, 0.004825, -0.9013), (2.781, -0.4447, -0.9086), (-2.746, -0.9674, -0.8509), (-2.754, -0.4482, -0.8602), (-2.759, -0.0004002, -0.8793), (-2.757, 0.4534, -0.8734), (-2.669, -1.17, -0.6691), (-2.681, 0.9818, -0.6069), (-2.662, 1.185, -0.8694), (-2.655, -0.9663, -0.9487), (2.416, 1.197, -0.6217), (2.697, 1.174, -0.874), (-2.403, 1.181, -0.9587), (2.681, -0.9661, -0.6185), (2.681, -1.167, -0.875), (2.703, 0.9789, -0.9664), (-2.407, -1.159, -0.6296), (2.419, -1.168, -0.966), (-2.658, -1.175, -0.8564), (-2.673, 1.194, -0.6653), (2.685, 1.183, -0.682), (2.686, -1.175, -0.6753), (2.421, -1.241, -0.762), (2.781, 0.9651, -0.7627), (-2.398, 1.265, -0.7606), (-2.753, -0.9661, -0.7405), (-2.414, 1.192, -0.6089), (-1.713, 1.192, -0.617), (-1.025, 1.199, -0.6182), (-0.3352, 1.194, -0.6265), (0.3602, 1.179, -0.6311), (1.057, 1.186, -0.6197), (1.737, 1.196, -0.6092), (2.432, 1.179, -0.9638), (1.737, 1.192, -0.9575), (1.044, 1.204, -0.9698), (0.3466, 1.199, -0.968), (-0.3327, 1.194, -0.9611), (-1.009, 1.182, -0.9659), (-1.703, 1.181, -0.9602), (2.426, -1.175, -0.6159), (1.727, -1.183, -0.607), (1.038, -1.184, -0.6028), (0.3641, -1.181, -0.613), (-0.3275, -1.182, -0.62), (-1.029, -1.188, -0.6186), (-1.713, -1.175, -0.6258), (-2.394, -1.168, -0.9541), (-1.709, -1.173, -0.9636), (-1.024, -1.178, -0.9682), (-0.33, -1.175, -0.9647), (0.3529, -1.181, -0.9664), (1.041, -1.186, -0.9676), (1.735, -1.183, -0.9673), (-2.394, -1.237, -0.7462), (-1.706, -1.238, -0.7543), (-1.021, -1.253, -0.7708), (-0.3188, -1.245, -0.7686), (0.3745, -1.246, -0.7524), (1.058, -1.255, -0.7472), (1.734, -1.245, -0.7538), (2.424, 1.248, -0.7556), (1.732, 1.263, -0.7479), (1.057, 1.265, -0.7545), (0.3695, 1.256, -0.7562), (-0.3307, 1.262, -0.7494), (-1.019, 1.262, -0.7594), (-1.699, 1.257, -0.7689), (-2.052, 1.264, -0.6748), (-1.362, 1.26, -0.6801), (-0.6813, 1.271, -0.6686), (0.0182, 1.252, -0.6781), (0.7138, 1.254, -0.6748), (1.398, 1.263, -0.6663), (2.072, 1.264, -0.6635), (2.075, -1.243, -0.6705), (1.389, -1.252, -0.658), (0.7113, -1.253, -0.6606), (0.0282, -1.244, -0.6727), (-0.6734, -1.253, -0.6833), (-1.373, -1.252, -0.6763), (-2.049, -1.236, -0.6749), (2.079, -0.9742, -0.5945), (1.372, -0.9827, -0.5873), (0.7027, -0.9713, -0.5916), (0.01345, -0.976, -0.6009), (-0.6825, -0.9805, -0.5989), (-1.368, -0.979, -0.5955), (-2.056, -0.9258, -0.6108), (-2.057, -0.9701, -0.9951), (-1.375, -0.9795, -1.006), (-0.6808, -0.9723, -0.9964), (0.009216, -0.9779, -0.9984), (0.6963, -0.9766, -0.9942), (1.388, -0.981, -0.9999), (2.073, -0.9741, -1.0), (2.075, -1.242, -0.8716), (1.396, -1.253, -0.8684), (0.7056, -1.253, -0.8675), (0.02267, -1.242, -0.8716), (-0.6718, -1.247, -0.8796), (-1.367, -1.246, -0.8743), (-2.044, -1.231, -0.8581), (-2.05, 1.26, -0.8715), (-1.353, 1.249, -0.8761), (-0.6746, 1.265, -0.866), (0.0152, 1.261, -0.8639), (0.7031, 1.269, -0.875), (1.395, 1.271, -0.8654), (2.074, 1.254, -0.8622), (-2.672, -0.9459, -0.6218), (-2.668, -0.4378, -0.6077), (-2.666, -0.008525, -0.6086), (-2.672, 0.4525, -0.6152), (-2.664, 0.97, -0.9595), (-2.669, 0.4464, -0.9688), (-2.669, -0.01002, -0.9757), (-2.66, -0.4527, -0.9572), (2.688, 0.9815, -0.6267), (2.7, 0.4504, -0.6269), (2.704, -0.005597, -0.6313), (2.693, -0.4517, -0.6244), (2.681, -0.961, -0.9677), (2.693, -0.4396, -0.978), (2.695, 0.01324, -0.971), (2.698, 0.4621, -0.9594), (2.778, -0.9648, -0.7671), (2.781, -0.4505, -0.8131), (2.783, -0.003857, -0.808), (2.784, 0.4497, -0.7592), (-2.758, 0.9816, -0.7551), (-2.759, 0.4587, -0.7572), (-2.76, 0.007453, -0.7609), (-2.762, -0.4442, -0.7472), (2.074, 0.9818, -0.5941), (2.083, 0.452, -0.5946), (2.089, -0.005735, -0.6012), (2.084, -0.4624, -0.6013), (1.409, 0.9854, -0.5936), (1.408, 0.4555, -0.5937), (1.391, -0.007031, -0.6014), (1.376, -0.4624, -0.6002), (0.7057, 0.9782, -0.6095), (0.7145, 0.4463, -0.6008), (0.7131, -0.01279, -0.5949), (0.7054, -0.4501, -0.595), (0.01006, 0.9758, -0.6083), (0.01426, 0.4603, -0.5991), (0.01682, 0.01033, -0.598), (0.008949, -0.4496, -0.5989), (-0.6818, 0.9902, -0.6015), (-0.6793, 0.4514, -0.5982), (-0.6788, -0.01278, -0.5995), (-0.6824, -0.4665, -0.5992), (-1.372, 0.9789, -0.5917), (-1.371, 0.4487, -0.6052), (-1.372, -0.006586, -0.6069), (-1.367, -0.4584, -0.5879), (-2.066, 0.9805, -0.5945), (-2.057, 0.4519, -0.6004), (-2.057, 0.001582, -0.6013), (-2.063, -0.4069, -0.5988), (-2.061, 0.9727, -0.9844), (-2.062, 0.4442, -0.9872), (-2.061, -0.001248, -0.9977), (-2.066, -0.4553, -1.003), (-1.352, 0.9679, -0.9944), (-1.352, 0.4489, -0.9938), (-1.362, 0.003434, -0.9914), (-1.377, -0.4559, -1.003), (-0.6735, 0.9744, -0.9959), (-0.6748, 0.4351, -0.9968), (-0.6749, -0.00728, -0.9995), (-0.6814, -0.452, -0.9987), (0.0006973, 0.9806, -0.9911), (0.00391, 0.4432, -0.9953), (0.01235, 0.0001416, -0.9944), (0.00975, -0.4517, -0.9946), (0.6917, 0.9869, -1.003), (0.6995, 0.4498, -0.993), (0.7081, 0.00212, -0.9815), (0.7114, -0.4496, -0.9783), (1.398, 0.9866, -0.9887), (1.392, 0.4509, -0.9855), (1.398, 0.009419, -0.9887), (1.4, -0.4451, -0.9937), (2.092, 0.9691, -0.9918), (2.09, 0.4477, -0.9921), (2.084, 0.01297, -1.002), (2.081, -0.4436, -1.009), (1.73, -0.7085, -1.002), (1.747, -0.2002, -1.002), (1.733, 0.2184, -0.9913), (1.75, 0.7006, -0.9876), (1.05, -0.708, -0.9899), (1.061, -0.2061, -0.9798), (1.046, 0.2155, -0.9873), (1.047, 0.7101, -0.9904), (0.3569, -0.7096, -0.9913), (0.3619, -0.211, -0.9821), (0.3559, 0.212, -0.9933), (0.3464, 0.7052, -0.995), (-0.3374, -0.7101, -0.999), (-0.3338, -0.2121, -0.9967), (-0.3328, 0.2016, -1.0), (-0.3406, 0.6977, -0.992), (-1.031, -0.7122, -1.005), (-1.024, -0.2133, -0.9961), (-1.012, 0.2068, -0.9962), (-1.011, 0.6979, -0.9962), (-1.724, -0.7142, -1.008), (-1.718, -0.213, -0.9975), (-1.705, 0.2157, -0.9902), (-1.707, 0.6994, -0.9887), (-2.401, -0.7052, -0.9895), (-2.407, -0.2205, -1.002), (-2.41, 0.2058, -1.001), (-2.41, 0.7002, -0.987), (-1.708, -0.6694, -0.5962), (-1.72, -0.212, -0.5959), (-1.708, 0.2167, -0.6121), (-1.719, 0.7033, -0.5932), (-1.022, -0.7204, -0.5929), (-1.027, -0.2321, -0.5955), (-1.025, 0.2078, -0.6085), (-1.027, 0.7086, -0.5943), (-0.3401, -0.7119, -0.6018), (-0.3338, -0.2196, -0.599), (-0.3311, 0.2201, -0.5982), (-0.3354, 0.7122, -0.5993), (0.3596, -0.7017, -0.5977), (0.3611, -0.2124, -0.5949), (0.3695, 0.2144, -0.5981), (0.3574, 0.7092, -0.6046), (1.038, -0.7095, -0.5929), (1.044, -0.2225, -0.5993), (1.06, 0.2024, -0.5963), (1.063, 0.715, -0.5999), (1.724, -0.7155, -0.5948), (1.733, -0.2274, -0.6056), (1.741, 0.2167, -0.5952), (1.745, 0.7101, -0.5913), (2.425, -0.7034, -0.5982), (2.441, -0.2256, -0.6005), (2.437, 0.2157, -0.6049), (2.429, 0.7051, -0.6001), (-2.758, -0.6883, -0.6613), (-2.761, -0.2167, -0.6627), (-2.755, 0.2202, -0.6709), (-2.764, 0.7105, -0.6666), (2.784, 0.7017, -0.6766), (2.787, 0.2129, -0.6894), (2.785, -0.2227, -0.7203), (2.775, -0.697, -0.6869), (-2.407, -0.6486, -0.6031), (-2.409, -0.2114, -0.5912), (-2.4, 0.2131, -0.5988), (-2.416, 0.7088, -0.595), (2.42, -0.7012, -1.002), (2.436, -0.1976, -1.006), (2.429, 0.2235, -0.9922), (2.447, 0.7072, -0.9939), (2.785, 0.7092, -0.8701), (2.783, 0.2206, -0.8745), (2.781, -0.2103, -0.9215), (2.78, -0.6961, -0.8859), (-2.748, -0.6974, -0.8492), (-2.759, -0.2169, -0.8736), (-2.757, 0.2176, -0.8787), (-2.757, 0.7063, -0.8682), (-2.588, -1.118, -0.9269), (-2.595, 1.127, -0.9362), (2.63, 1.126, -0.9422), (2.613, -1.113, -0.9428), (-2.603, -1.108, -0.6371), (-2.61, 1.138, -0.6221), (2.615, 1.137, -0.6407), (2.617, -1.121, -0.6322), (-2.661, -1.175, -0.7445), (-2.666, 1.194, -0.7583), (2.692, 1.172, -0.7633), (2.686, -1.173, -0.764), (-2.061, 1.194, -0.6151), (-1.367, 1.192, -0.6172), (-0.6824, 1.202, -0.6209), (0.01328, 1.182, -0.6311), (0.7074, 1.181, -0.6271), (1.402, 1.192, -0.6125), (2.071, 1.197, -0.6117), (2.079, 1.182, -0.9593), (1.396, 1.202, -0.9603), (0.6905, 1.202, -0.9758), (0.007187, 1.196, -0.9589), (-0.672, 1.19, -0.9662), (-1.351, 1.176, -0.963), (-2.057, 1.186, -0.9585), (2.079, -1.178, -0.613), (1.378, -1.186, -0.6022), (0.7025, -1.181, -0.6071), (0.02132, -1.181, -0.6182), (-0.6788, -1.183, -0.6197), (-1.375, -1.187, -0.6197), (-2.054, -1.162, -0.6311), (-2.048, -1.166, -0.9561), (-1.37, -1.18, -0.9699), (-0.6763, -1.174, -0.9645), (0.01336, -1.179, -0.9662), (0.6938, -1.183, -0.9664), (1.39, -1.187, -0.9684), (2.077, -1.176, -0.9659), (-2.045, -1.232, -0.7485), (-1.368, -1.247, -0.7621), (-0.6699, -1.253, -0.7749), (0.03, -1.24, -0.7589), (0.7165, -1.255, -0.7486), (1.397, -1.251, -0.7487), (2.073, -1.24, -0.7592), (2.073, 1.257, -0.7477), (1.395, 1.266, -0.7516), (0.7155, 1.262, -0.7562), (0.02034, 1.254, -0.7542), (-0.6787, 1.268, -0.7489), (-1.357, 1.254, -0.7699), (-2.046, 1.262, -0.7635), (-2.668, -0.6747, -0.6153), (-2.669, -0.2206, -0.6038), (-2.666, 0.2115, -0.6148), (-2.679, 0.7106, -0.6119), (-2.668, 0.7032, -0.9619), (-2.67, 0.2065, -0.975), (-2.667, -0.2231, -0.9701), (-2.654, -0.7001, -0.9469), (2.698, 0.7063, -0.623), (2.701, 0.2133, -0.6319), (2.703, -0.222, -0.628), (2.682, -0.6985, -0.621), (2.687, -0.6968, -0.9709), (2.696, -0.1994, -0.9807), (2.694, 0.225, -0.9601), (2.703, 0.7163, -0.9634), (2.782, -0.6968, -0.7803), (2.78, -0.2211, -0.833), (2.785, 0.2151, -0.772), (2.782, 0.6998, -0.7594), (-2.761, 0.709, -0.7538), (-2.757, 0.2264, -0.761), (-2.764, -0.2116, -0.7565), (-2.758, -0.6944, -0.7396), (2.078, 0.7043, -0.5941), (2.087, 0.2177, -0.5966), (2.088, -0.2289, -0.6042), (2.08, -0.7097, -0.5966), (1.412, 0.7159, -0.5929), (1.399, 0.212, -0.5965), (1.383, -0.2242, -0.6041), (1.372, -0.7168, -0.5933), (0.7081, 0.7114, -0.606), (0.7183, 0.1994, -0.5963), (0.7063, -0.2195, -0.5949), (0.7058, -0.7017, -0.5942), (0.009932, 0.7092, -0.6007), (0.01818, 0.2278, -0.5995), (0.01286, -0.2096, -0.597), (0.008135, -0.7062, -0.601), (-0.6805, 0.7135, -0.598), (-0.6786, 0.2079, -0.5996), (-0.68, -0.2309, -0.5991), (-0.6839, -0.7172, -0.5993), (-1.374, 0.7033, -0.5916), (-1.368, 0.2129, -0.6158), (-1.374, -0.2252, -0.5929), (-1.361, -0.7087, -0.5896), (-2.065, 0.7061, -0.5955), (-2.05, 0.2173, -0.6041), (-2.065, -0.2037, -0.5977), (-2.058, -0.6377, -0.6036), (-2.063, 0.6985, -0.9827), (-2.06, 0.2106, -0.9935), (-2.064, -0.2152, -1.0), (-2.065, -0.7105, -1.002), (-1.353, 0.7, -0.9962), (-1.353, 0.2161, -0.991), (-1.371, -0.2127, -0.9953), (-1.379, -0.7151, -1.009), (-0.6757, 0.696, -0.9933), (-0.6737, 0.1984, -1.001), (-0.6777, -0.2135, -0.9973), (-0.6832, -0.7093, -0.9997), (-0.001363, 0.7013, -0.9925), (0.01049, 0.2087, -0.9969), (0.01145, -0.2106, -0.9923), (0.008569, -0.7113, -0.9978), (0.6976, 0.7084, -0.9956), (0.7016, 0.2136, -0.99), (0.7133, -0.2103, -0.975), (0.7048, -0.7076, -0.9863), (1.397, 0.7082, -0.9856), (1.389, 0.2172, -0.9871), (1.406, -0.2016, -0.9907), (1.391, -0.709, -0.997), (2.101, 0.697, -0.9919), (2.079, 0.2201, -0.9947), (2.089, -0.1996, -1.009), (2.071, -0.7061, -1.005)], [], [(0, 395, 470, 256), (0, 256, 405, 134), (0, 134, 397, 240), (0, 240, 454, 395), (1, 235, 443, 187), (1, 187, 406, 137), (1, 137, 398, 159), (1, 159, 415, 235), (2, 391, 466, 252), (2, 252, 407, 140), (2, 140, 399, 248), (2, 248, 462, 391), (3, 228, 436, 180), (3, 180, 404, 144), (3, 144, 396, 173), (3, 173, 429, 228), (4, 387, 526, 312), (4, 312, 415, 159), (4, 159, 398, 141), (4, 141, 465, 387), (5, 383, 498, 284), (5, 284, 408, 152), (5, 152, 401, 133), (5, 133, 453, 383), (6, 207, 428, 142), (6, 142, 400, 132), (6, 132, 404, 180), (6, 180, 436, 207), (7, 379, 461, 139), (7, 139, 403, 147), (7, 147, 407, 252), (7, 252, 466, 379), (8, 200, 414, 136), (8, 136, 402, 146), (8, 146, 406, 187), (8, 187, 443, 200), (9, 375, 453, 133), (9, 133, 401, 145), (9, 145, 405, 256), (9, 256, 470, 375), (10, 145, 401, 152), (10, 152, 408, 194), (10, 194, 449, 150), (10, 150, 405, 145), (11, 194, 408, 153), (11, 153, 409, 195), (11, 195, 448, 193), (11, 193, 449, 194), (12, 195, 409, 154), (12, 154, 410, 196), (12, 196, 447, 192), (12, 192, 448, 195), (13, 196, 410, 155), (13, 155, 411, 197), (13, 197, 446, 191), (13, 191, 447, 196), (14, 197, 411, 156), (14, 156, 412, 198), (14, 198, 445, 190), (14, 190, 446, 197), (15, 198, 412, 157), (15, 157, 413, 199), (15, 199, 444, 189), (15, 189, 445, 198), (16, 199, 413, 158), (16, 158, 414, 200), (16, 200, 443, 188), (16, 188, 444, 199), (17, 147, 403, 166), (17, 166, 422, 201), (17, 201, 442, 148), (17, 148, 407, 147), (18, 201, 422, 167), (18, 167, 423, 202), (18, 202, 441, 186), (18, 186, 442, 201), (19, 202, 423, 168), (19, 168, 424, 203), (19, 203, 440, 185), (19, 185, 441, 202), (20, 203, 424, 169), (20, 169, 425, 204), (20, 204, 439, 184), (20, 184, 440, 203), (21, 204, 425, 170), (21, 170, 426, 205), (21, 205, 438, 183), (21, 183, 439, 204), (22, 205, 426, 171), (22, 171, 427, 206), (22, 206, 437, 182), (22, 182, 438, 205), (23, 206, 427, 172), (23, 172, 428, 207), (23, 207, 436, 181), (23, 181, 437, 206), (24, 371, 458, 244), (24, 244, 402, 136), (24, 136, 414, 260), (24, 260, 474, 371), (25, 367, 474, 260), (25, 260, 414, 158), (25, 158, 413, 264), (25, 264, 478, 367), (26, 363, 478, 264), (26, 264, 413, 157), (26, 157, 412, 268), (26, 268, 482, 363), (27, 359, 482, 268), (27, 268, 412, 156), (27, 156, 411, 272), (27, 272, 486, 359), (28, 355, 486, 272), (28, 272, 411, 155), (28, 155, 410, 276), (28, 276, 490, 355), (29, 351, 490, 276), (29, 276, 410, 154), (29, 154, 409, 280), (29, 280, 494, 351), (30, 347, 494, 280), (30, 280, 409, 153), (30, 153, 408, 284), (30, 284, 498, 347), (31, 343, 454, 240), (31, 240, 397, 138), (31, 138, 421, 288), (31, 288, 502, 343), (32, 339, 502, 288), (32, 288, 421, 165), (32, 165, 420, 292), (32, 292, 506, 339), (33, 335, 506, 292), (33, 292, 420, 164), (33, 164, 419, 296), (33, 296, 510, 335), (34, 331, 510, 296), (34, 296, 419, 163), (34, 163, 418, 300), (34, 300, 514, 331), (35, 327, 514, 300), (35, 300, 418, 162), (35, 162, 417, 304), (35, 304, 518, 327), (36, 323, 518, 304), (36, 304, 417, 161), (36, 161, 416, 308), (36, 308, 522, 323), (37, 319, 522, 308), (37, 308, 416, 160), (37, 160, 415, 312), (37, 312, 526, 319), (38, 140, 407, 148), (38, 148, 442, 222), (38, 222, 435, 143), (38, 143, 399, 140), (39, 222, 442, 186), (39, 186, 441, 223), (39, 223, 434, 179), (39, 179, 435, 222), (40, 223, 441, 185), (40, 185, 440, 224), (40, 224, 433, 178), (40, 178, 434, 223), (41, 224, 440, 184), (41, 184, 439, 225), (41, 225, 432, 177), (41, 177, 433, 224), (42, 225, 439, 183), (42, 183, 438, 226), (42, 226, 431, 176), (42, 176, 432, 225), (43, 226, 438, 182), (43, 182, 437, 227), (43, 227, 430, 175), (43, 175, 431, 226), (44, 227, 437, 181), (44, 181, 436, 228), (44, 228, 429, 174), (44, 174, 430, 227), (45, 134, 405, 150), (45, 150, 449, 229), (45, 229, 421, 138), (45, 138, 397, 134), (46, 229, 449, 193), (46, 193, 448, 230), (46, 230, 420, 165), (46, 165, 421, 229), (47, 230, 448, 192), (47, 192, 447, 231), (47, 231, 419, 164), (47, 164, 420, 230), (48, 231, 447, 191), (48, 191, 446, 232), (48, 232, 418, 163), (48, 163, 419, 231), (49, 232, 446, 190), (49, 190, 445, 233), (49, 233, 417, 162), (49, 162, 418, 232), (50, 233, 445, 189), (50, 189, 444, 234), (50, 234, 416, 161), (50, 161, 417, 233), (51, 234, 444, 188), (51, 188, 443, 235), (51, 235, 415, 160), (51, 160, 416, 234), (52, 179, 434, 220), (52, 220, 525, 316), (52, 316, 529, 221), (52, 221, 435, 179), (53, 316, 525, 311), (53, 311, 524, 317), (53, 317, 528, 315), (53, 315, 529, 316), (54, 317, 524, 310), (54, 310, 523, 318), (54, 318, 527, 314), (54, 314, 528, 317), (55, 318, 523, 309), (55, 309, 522, 319), (55, 319, 526, 313), (55, 313, 527, 318), (56, 178, 433, 219), (56, 219, 521, 320), (56, 320, 525, 220), (56, 220, 434, 178), (57, 320, 521, 307), (57, 307, 520, 321), (57, 321, 524, 311), (57, 311, 525, 320), (58, 321, 520, 306), (58, 306, 519, 322), (58, 322, 523, 310), (58, 310, 524, 321), (59, 322, 519, 305), (59, 305, 518, 323), (59, 323, 522, 309), (59, 309, 523, 322), (60, 177, 432, 218), (60, 218, 517, 324), (60, 324, 521, 219), (60, 219, 433, 177), (61, 324, 517, 303), (61, 303, 516, 325), (61, 325, 520, 307), (61, 307, 521, 324), (62, 325, 516, 302), (62, 302, 515, 326), (62, 326, 519, 306), (62, 306, 520, 325), (63, 326, 515, 301), (63, 301, 514, 327), (63, 327, 518, 305), (63, 305, 519, 326), (64, 176, 431, 217), (64, 217, 513, 328), (64, 328, 517, 218), (64, 218, 432, 176), (65, 328, 513, 299), (65, 299, 512, 329), (65, 329, 516, 303), (65, 303, 517, 328), (66, 329, 512, 298), (66, 298, 511, 330), (66, 330, 515, 302), (66, 302, 516, 329), (67, 330, 511, 297), (67, 297, 510, 331), (67, 331, 514, 301), (67, 301, 515, 330), (68, 175, 430, 216), (68, 216, 509, 332), (68, 332, 513, 217), (68, 217, 431, 175), (69, 332, 509, 295), (69, 295, 508, 333), (69, 333, 512, 299), (69, 299, 513, 332), (70, 333, 508, 294), (70, 294, 507, 334), (70, 334, 511, 298), (70, 298, 512, 333), (71, 334, 507, 293), (71, 293, 506, 335), (71, 335, 510, 297), (71, 297, 511, 334), (72, 174, 429, 215), (72, 215, 505, 336), (72, 336, 509, 216), (72, 216, 430, 174), (73, 336, 505, 291), (73, 291, 504, 337), (73, 337, 508, 295), (73, 295, 509, 336), (74, 337, 504, 290), (74, 290, 503, 338), (74, 338, 507, 294), (74, 294, 508, 337), (75, 338, 503, 289), (75, 289, 502, 339), (75, 339, 506, 293), (75, 293, 507, 338), (76, 173, 396, 135), (76, 135, 457, 340), (76, 340, 505, 215), (76, 215, 429, 173), (77, 340, 457, 243), (77, 243, 456, 341), (77, 341, 504, 291), (77, 291, 505, 340), (78, 341, 456, 242), (78, 242, 455, 342), (78, 342, 503, 290), (78, 290, 504, 341), (79, 342, 455, 241), (79, 241, 454, 343), (79, 343, 502, 289), (79, 289, 503, 342), (80, 172, 427, 213), (80, 213, 497, 344), (80, 344, 501, 214), (80, 214, 428, 172), (81, 344, 497, 283), (81, 283, 496, 345), (81, 345, 500, 287), (81, 287, 501, 344), (82, 345, 496, 282), (82, 282, 495, 346), (82, 346, 499, 286), (82, 286, 500, 345), (83, 346, 495, 281), (83, 281, 494, 347), (83, 347, 498, 285), (83, 285, 499, 346), (84, 171, 426, 212), (84, 212, 493, 348), (84, 348, 497, 213), (84, 213, 427, 171), (85, 348, 493, 279), (85, 279, 492, 349), (85, 349, 496, 283), (85, 283, 497, 348), (86, 349, 492, 278), (86, 278, 491, 350), (86, 350, 495, 282), (86, 282, 496, 349), (87, 350, 491, 277), (87, 277, 490, 351), (87, 351, 494, 281), (87, 281, 495, 350), (88, 170, 425, 211), (88, 211, 489, 352), (88, 352, 493, 212), (88, 212, 426, 170), (89, 352, 489, 275), (89, 275, 488, 353), (89, 353, 492, 279), (89, 279, 493, 352), (90, 353, 488, 274), (90, 274, 487, 354), (90, 354, 491, 278), (90, 278, 492, 353), (91, 354, 487, 273), (91, 273, 486, 355), (91, 355, 490, 277), (91, 277, 491, 354), (92, 169, 424, 210), (92, 210, 485, 356), (92, 356, 489, 211), (92, 211, 425, 169), (93, 356, 485, 271), (93, 271, 484, 357), (93, 357, 488, 275), (93, 275, 489, 356), (94, 357, 484, 270), (94, 270, 483, 358), (94, 358, 487, 274), (94, 274, 488, 357), (95, 358, 483, 269), (95, 269, 482, 359), (95, 359, 486, 273), (95, 273, 487, 358), (96, 168, 423, 209), (96, 209, 481, 360), (96, 360, 485, 210), (96, 210, 424, 168), (97, 360, 481, 267), (97, 267, 480, 361), (97, 361, 484, 271), (97, 271, 485, 360), (98, 361, 480, 266), (98, 266, 479, 362), (98, 362, 483, 270), (98, 270, 484, 361), (99, 362, 479, 265), (99, 265, 478, 363), (99, 363, 482, 269), (99, 269, 483, 362), (100, 167, 422, 208), (100, 208, 477, 364), (100, 364, 481, 209), (100, 209, 423, 167), (101, 364, 477, 263), (101, 263, 476, 365), (101, 365, 480, 267), (101, 267, 481, 364), (102, 365, 476, 262), (102, 262, 475, 366), (102, 366, 479, 266), (102, 266, 480, 365), (103, 366, 475, 261), (103, 261, 474, 367), (103, 367, 478, 265), (103, 265, 479, 366), (104, 166, 403, 139), (104, 139, 461, 368), (104, 368, 477, 208), (104, 208, 422, 166), (105, 368, 461, 247), (105, 247, 460, 369), (105, 369, 476, 263), (105, 263, 477, 368), (106, 369, 460, 246), (106, 246, 459, 370), (106, 370, 475, 262), (106, 262, 476, 369), (107, 370, 459, 245), (107, 245, 458, 371), (107, 371, 474, 261), (107, 261, 475, 370), (108, 132, 400, 236), (108, 236, 450, 372), (108, 372, 473, 151), (108, 151, 404, 132), (109, 372, 450, 237), (109, 237, 451, 373), (109, 373, 472, 259), (109, 259, 473, 372), (110, 373, 451, 238), (110, 238, 452, 374), (110, 374, 471, 258), (110, 258, 472, 373), (111, 374, 452, 239), (111, 239, 453, 375), (111, 375, 470, 257), (111, 257, 471, 374), (112, 146, 402, 244), (112, 244, 458, 376), (112, 376, 469, 149), (112, 149, 406, 146), (113, 376, 458, 245), (113, 245, 459, 377), (113, 377, 468, 255), (113, 255, 469, 376), (114, 377, 459, 246), (114, 246, 460, 378), (114, 378, 467, 254), (114, 254, 468, 377), (115, 378, 460, 247), (115, 247, 461, 379), (115, 379, 466, 253), (115, 253, 467, 378), (116, 142, 428, 214), (116, 214, 501, 380), (116, 380, 450, 236), (116, 236, 400, 142), (117, 380, 501, 287), (117, 287, 500, 381), (117, 381, 451, 237), (117, 237, 450, 380), (118, 381, 500, 286), (118, 286, 499, 382), (118, 382, 452, 238), (118, 238, 451, 381), (119, 382, 499, 285), (119, 285, 498, 383), (119, 383, 453, 239), (119, 239, 452, 382), (120, 143, 435, 221), (120, 221, 529, 384), (120, 384, 462, 248), (120, 248, 399, 143), (121, 384, 529, 315), (121, 315, 528, 385), (121, 385, 463, 249), (121, 249, 462, 384), (122, 385, 528, 314), (122, 314, 527, 386), (122, 386, 464, 250), (122, 250, 463, 385), (123, 386, 527, 313), (123, 313, 526, 387), (123, 387, 465, 251), (123, 251, 464, 386), (124, 137, 406, 149), (124, 149, 469, 388), (124, 388, 465, 141), (124, 141, 398, 137), (125, 388, 469, 255), (125, 255, 468, 389), (125, 389, 464, 251), (125, 251, 465, 388), (126, 389, 468, 254), (126, 254, 467, 390), (126, 390, 463, 250), (126, 250, 464, 389), (127, 390, 467, 253), (127, 253, 466, 391), (127, 391, 462, 249), (127, 249, 463, 390), (128, 144, 404, 151), (128, 151, 473, 392), (128, 392, 457, 135), (128, 135, 396, 144), (129, 392, 473, 259), (129, 259, 472, 393), (129, 393, 456, 243), (129, 243, 457, 392), (130, 393, 472, 258), (130, 258, 471, 394), (130, 394, 455, 242), (130, 242, 456, 393), (131, 394, 471, 257), (131, 257, 470, 395), (131, 395, 454, 241), (131, 241, 455, 394)])
me_cube_001.polygons.foreach_set('use_smooth', [True] * 528)
me_cube_001.use_remesh_preserve_volume = False
me_cube_001.use_remesh_preserve_attributes = False
me_cube_001.use_mirror_vertex_groups = False
me_cube_001.update()
me_cube = bpy.data.meshes.new('Cube')
me_cube.from_pydata([(-0.5891, -0.9924, -0.2923), (-0.5827, 0.9245, -0.2879), (0.6422, 0.9572, -0.3164), (0.5596, -0.947, -0.3072), (-0.6456, -0.9643, 0.018), (-0.645, 0.9768, 0.3482), (0.5658, 1.01, 0.2463), (0.5924, -0.9938, 0.05051), (-0.5863, -0.615, 0.08325), (-0.6009, -0.1869, 0.08153), (-0.5798, 0.12, 0.159), (-0.5941, 0.5977, 0.2504), (-0.6012, 0.6011, -0.3016), (-0.5901, 0.1903, -0.2992), (-0.6133, -0.1685, -0.3183), (-0.5943, -0.6425, -0.3544), (0.6039, 0.5477, 0.2243), (0.632, 0.1849, 0.1806), (0.5614, -0.1836, 0.1051), (0.5636, -0.64, 0.04465), (0.626, -0.5693, -0.289), (0.5426, -0.18, -0.3615), (0.5922, 0.2097, -0.2736), (0.6208, 0.594, -0.3286), (-0.5417, -1.065, -0.1369), (-0.6045, 0.9937, 0.01104), (0.6023, 0.9995, 0.00523), (0.5495, -1.024, -0.1072), (0.5915, 0.5954, 0.003528), (0.6338, 0.1824, -0.0498), (0.5996, -0.2021, -0.1001), (0.567, -0.641, -0.1383), (-0.5678, -0.5888, -0.1883), (-0.5539, -0.1561, -0.07313), (-0.6055, 0.1867, -0.06324), (-0.59, 0.6274, -0.004927), (-0.2949, 0.9911, 0.2906), (-0.04545, 0.992, 0.2819), (0.2959, 0.9683, 0.2777), (0.2999, 1.0, -0.3), (0.05005, 1.052, -0.2556), (-0.2993, 0.9989, -0.3), (0.3276, -1.034, -0.01312), (0.05686, -0.959, 0.06076), (-0.2457, -1.035, 0.08647), (-0.2714, -1.007, -0.2645), (-0.04424, -0.9748, -0.3027), (0.2674, -1.02, -0.2555), (0.3006, -0.5991, 0.05627), (0.05708, -0.605, 0.0615), (-0.269, -0.6461, 0.05435), (0.2897, -0.1818, 0.1458), (0.03443, -0.2399, 0.03907), (-0.2468, -0.2063, 0.07944), (0.3015, 0.278, 0.164), (-0.004681, 0.1449, 0.2218), (-0.2975, 0.1884, 0.1691), (0.2584, 0.6153, 0.2662), (-0.002674, 0.6013, 0.2589), (-0.3135, 0.5735, 0.2168), (-0.3015, -0.6449, -0.3279), (0.05274, -0.5734, -0.2372), (0.3472, -0.5995, -0.3114), (-0.2712, -0.1962, -0.3576), (0.05986, -0.2277, -0.2824), (0.262, -0.1697, -0.3085), (-0.2958, 0.2159, -0.3068), (0.0283, 0.245, -0.3141), (0.3134, 0.2301, -0.2749), (-0.2594, 0.6502, -0.303), (0.03475, 0.6344, -0.3294), (0.3013, 0.5523, -0.3622), (-0.27, -0.9839, -0.1465), (0.008102, -1.032, -0.1419), (0.2727, -1.009, -0.1258), (0.295, 1.065, -0.001466), (-0.04474, 1.002, -0.000935), (-0.327, 1.032, 0.06406)], [], [(35, 25, 1, 12), (75, 26, 2, 39), (31, 27, 3, 20), (72, 24, 0, 45), (71, 39, 2, 23), (59, 36, 5, 11), (44, 50, 8, 4), (50, 53, 9, 8), (53, 56, 10, 9), (56, 59, 11, 10), (47, 62, 20, 3), (62, 65, 21, 20), (65, 68, 22, 21), (68, 71, 23, 22), (26, 28, 23, 2), (28, 29, 22, 23), (29, 30, 21, 22), (30, 31, 20, 21), (24, 32, 15, 0), (32, 33, 14, 15), (33, 34, 13, 14), (34, 35, 12, 13), (10, 11, 35, 34), (9, 10, 34, 33), (8, 9, 33, 32), (4, 8, 32, 24), (18, 19, 31, 30), (17, 18, 30, 29), (16, 17, 29, 28), (6, 16, 28, 26), (44, 4, 24, 72), (19, 7, 27, 31), (38, 6, 26, 75), (11, 5, 25, 35), (5, 36, 77, 25), (36, 37, 76, 77), (37, 38, 75, 76), (7, 42, 74, 27), (42, 43, 73, 74), (43, 44, 72, 73), (13, 12, 69, 66), (66, 69, 70, 67), (67, 70, 71, 68), (14, 13, 66, 63), (63, 66, 67, 64), (64, 67, 68, 65), (15, 14, 63, 60), (60, 63, 64, 61), (61, 64, 65, 62), (0, 15, 60, 45), (45, 60, 61, 46), (46, 61, 62, 47), (17, 16, 57, 54), (54, 57, 58, 55), (55, 58, 59, 56), (18, 17, 54, 51), (51, 54, 55, 52), (52, 55, 56, 53), (19, 18, 51, 48), (48, 51, 52, 49), (49, 52, 53, 50), (7, 19, 48, 42), (42, 48, 49, 43), (43, 49, 50, 44), (16, 6, 38, 57), (57, 38, 37, 58), (58, 37, 36, 59), (12, 1, 41, 69), (69, 41, 40, 70), (70, 40, 39, 71), (27, 74, 47, 3), (74, 73, 46, 47), (73, 72, 45, 46), (25, 77, 41, 1), (77, 76, 40, 41), (76, 75, 39, 40)])
me_cube.polygons.foreach_set('use_smooth', [True] * 76)
me_cube.use_remesh_preserve_volume = False
me_cube.use_remesh_preserve_attributes = False
me_cube.use_mirror_vertex_groups = False
me_cube.update()
me_cube_004 = bpy.data.meshes.new('Cube.004')
me_cube_004.from_pydata([(-72.21, -9.621, 41.2), (-74.21, -9.621, 41.2), (-74.21, 4.623, 41.2), (-72.21, 4.623, 41.2), (-72.21, -9.621, 43.2), (-74.21, -9.621, 43.2), (-74.21, 4.623, 43.2), (-72.21, 4.623, 43.2), (-74.21, -6.772, 43.2), (-74.21, -3.923, 43.2), (-74.21, -1.074, 43.2), (-74.21, 1.774, 43.2), (-74.21, 1.774, 41.2), (-74.21, -1.074, 41.2), (-74.21, -3.923, 41.2), (-74.21, -6.772, 41.2), (-72.21, 1.774, 43.2), (-72.21, -1.074, 43.2), (-72.21, -3.923, 43.2), (-72.21, -6.772, 43.2), (-72.21, -6.772, 41.2), (-72.21, -3.923, 41.2), (-72.21, -1.074, 41.2), (-72.21, 1.774, 41.2), (-72.21, -9.621, 57.44), (-74.21, -9.621, 57.44), (-74.21, 4.623, 57.44), (-72.21, 4.623, 57.44), (-74.21, -6.772, 57.44), (-74.21, -3.923, 57.44), (-74.21, -1.074, 57.44), (-74.21, 1.774, 57.44), (-72.21, 1.774, 57.44), (-72.21, -1.074, 57.44), (-72.21, -3.923, 57.44), (-72.21, -6.772, 57.44), (-72.21, -9.621, 58.87), (-74.21, -9.621, 58.87), (-74.21, 4.623, 58.87), (-72.21, 4.623, 58.87), (-74.21, -6.772, 58.87), (-74.21, -3.923, 58.87), (-74.21, -1.074, 58.87), (-74.21, 1.774, 58.87), (-72.21, 1.774, 58.87), (-72.21, -1.074, 58.87), (-72.21, -3.923, 58.87), (-72.21, -6.772, 58.87), (-72.26, 4.697, 41.2), (-72.26, 6.697, 41.2), (-58.01, 6.697, 41.2), (-58.01, 4.697, 41.2), (-72.26, 4.697, 43.2), (-72.26, 6.697, 43.2), (-58.01, 6.697, 43.2), (-58.01, 4.697, 43.2), (-69.41, 6.697, 43.2), (-66.56, 6.697, 43.2), (-63.71, 6.697, 43.2), (-60.86, 6.697, 43.2), (-60.86, 6.697, 41.2), (-63.71, 6.697, 41.2), (-66.56, 6.697, 41.2), (-69.41, 6.697, 41.2), (-60.86, 4.697, 43.2), (-63.71, 4.697, 43.2), (-66.56, 4.697, 43.2), (-69.41, 4.697, 43.2), (-69.41, 4.697, 41.2), (-66.56, 4.697, 41.2), (-63.71, 4.697, 41.2), (-60.86, 4.697, 41.2), (-72.26, 4.697, 57.44), (-72.26, 6.697, 57.44), (-58.01, 6.697, 57.44), (-58.01, 4.697, 57.44), (-69.41, 6.697, 57.44), (-66.56, 6.697, 57.44), (-63.71, 6.697, 57.44), (-60.86, 6.697, 57.44), (-60.86, 4.697, 57.44), (-63.71, 4.697, 57.44), (-66.56, 4.697, 57.44), (-69.41, 4.697, 57.44), (-72.26, 4.697, 58.87), (-72.26, 6.697, 58.87), (-58.01, 6.697, 58.87), (-58.01, 4.697, 58.87), (-69.41, 6.697, 58.87), (-66.56, 6.697, 58.87), (-63.71, 6.697, 58.87), (-60.86, 6.697, 58.87), (-60.86, 4.697, 58.87), (-63.71, 4.697, 58.87), (-66.56, 4.697, 58.87), (-69.41, 4.697, 58.87), (-58.01, 4.697, 41.2), (-58.01, 6.697, 41.2), (-43.77, 6.697, 41.2), (-43.77, 4.697, 41.2), (-58.01, 4.697, 43.2), (-58.01, 6.697, 43.2), (-43.77, 6.697, 43.2), (-43.77, 4.697, 43.2), (-55.17, 6.697, 43.2), (-52.32, 6.697, 43.2), (-49.47, 6.697, 43.2), (-46.62, 6.697, 43.2), (-46.62, 6.697, 41.2), (-49.47, 6.697, 41.2), (-52.32, 6.697, 41.2), (-55.17, 6.697, 41.2), (-46.62, 4.697, 43.2), (-49.47, 4.697, 43.2), (-52.32, 4.697, 43.2), (-55.17, 4.697, 43.2), (-55.17, 4.697, 41.2), (-52.32, 4.697, 41.2), (-49.47, 4.697, 41.2), (-46.62, 4.697, 41.2), (-58.01, 4.697, 57.44), (-58.01, 6.697, 57.44), (-43.77, 6.697, 57.44), (-43.77, 4.697, 57.44), (-55.17, 6.697, 57.44), (-52.32, 6.697, 57.44), (-49.47, 6.697, 57.44), (-46.62, 6.697, 57.44), (-46.62, 4.697, 57.44), (-49.47, 4.697, 57.44), (-52.32, 4.697, 57.44), (-55.17, 4.697, 57.44), (-58.01, 4.697, 58.87), (-58.01, 6.697, 58.87), (-43.77, 6.697, 58.87), (-43.77, 4.697, 58.87), (-55.17, 6.697, 58.87), (-52.32, 6.697, 58.87), (-49.47, 6.697, 58.87), (-46.62, 6.697, 58.87), (-46.62, 4.697, 58.87), (-49.47, 4.697, 58.87), (-52.32, 4.697, 58.87), (-55.17, 4.697, 58.87), (-1.0, 4.697, -1.0), (-1.0, 6.697, -1.0), (13.24, 6.697, -1.0), (13.24, 4.697, -1.0), (-1.0, 4.697, 1.0), (-1.0, 6.697, 1.0), (13.24, 6.697, 1.0), (13.24, 4.697, 1.0), (1.849, 6.697, 1.0), (4.698, 6.697, 1.0), (7.546, 6.697, 1.0), (10.4, 6.697, 1.0), (10.4, 6.697, -1.0), (7.546, 6.697, -1.0), (4.698, 6.697, -1.0), (1.849, 6.697, -1.0), (10.4, 4.697, 1.0), (7.546, 4.697, 1.0), (4.698, 4.697, 1.0), (1.849, 4.697, 1.0), (1.849, 4.697, -1.0), (4.698, 4.697, -1.0), (7.546, 4.697, -1.0), (10.4, 4.697, -1.0), (-1.0, 4.697, 15.24), (-1.0, 6.697, 15.24), (13.24, 6.697, 15.24), (13.24, 4.697, 15.24), (1.849, 6.697, 15.24), (4.698, 6.697, 15.24), (7.546, 6.697, 15.24), (10.4, 6.697, 15.24), (10.4, 4.697, 15.24), (7.546, 4.697, 15.24), (4.698, 4.697, 15.24), (1.849, 4.697, 15.24), (-1.0, 4.697, 16.67), (-1.0, 6.697, 16.67), (13.24, 6.697, 16.67), (13.24, 4.697, 16.67), (1.849, 6.697, 16.67), (4.698, 6.697, 16.67), (7.546, 6.697, 16.67), (10.4, 6.697, 16.67), (10.4, 4.697, 16.67), (7.546, 4.697, 16.67), (4.698, 4.697, 16.67), (1.849, 4.697, 16.67), (-15.29, 4.697, 7.714), (-15.29, 6.697, 7.714), (-1.043, 6.697, 7.714), (-1.043, 4.697, 7.714), (-15.29, 4.697, 9.714), (-15.29, 6.697, 9.714), (-1.043, 6.697, 9.714), (-1.043, 4.697, 9.714), (-12.44, 6.697, 9.714), (-9.589, 6.697, 9.714), (-6.74, 6.697, 9.714), (-3.891, 6.697, 9.714), (-3.891, 6.697, 7.714), (-6.74, 6.697, 7.714), (-9.589, 6.697, 7.714), (-12.44, 6.697, 7.714), (-3.891, 4.697, 9.714), (-6.74, 4.697, 9.714), (-9.589, 4.697, 9.714), (-12.44, 4.697, 9.714), (-12.44, 4.697, 7.714), (-9.589, 4.697, 7.714), (-6.74, 4.697, 7.714), (-3.891, 4.697, 7.714), (-15.29, 4.697, 23.96), (-15.29, 6.697, 23.96), (-1.043, 6.697, 23.96), (-1.043, 4.697, 23.96), (-12.44, 6.697, 23.96), (-9.589, 6.697, 23.96), (-6.74, 6.697, 23.96), (-3.891, 6.697, 23.96), (-3.891, 4.697, 23.96), (-6.74, 4.697, 23.96), (-9.589, 4.697, 23.96), (-12.44, 4.697, 23.96), (-15.29, 4.697, 25.38), (-15.29, 6.697, 25.38), (-1.043, 6.697, 25.38), (-1.043, 4.697, 25.38), (-12.44, 6.697, 25.38), (-9.589, 6.697, 25.38), (-6.74, 6.697, 25.38), (-3.891, 6.697, 25.38), (-3.891, 4.697, 25.38), (-6.74, 4.697, 25.38), (-9.589, 4.697, 25.38), (-12.44, 4.697, 25.38), (-29.51, 4.697, 18.41), (-29.51, 6.697, 18.41), (-15.27, 6.697, 18.41), (-15.27, 4.697, 18.41), (-29.51, 4.697, 20.41), (-29.51, 6.697, 20.41), (-15.27, 6.697, 20.41), (-15.27, 4.697, 20.41), (-26.66, 6.697, 20.41), (-23.82, 6.697, 20.41), (-20.97, 6.697, 20.41), (-18.12, 6.697, 20.41), (-18.12, 6.697, 18.41), (-20.97, 6.697, 18.41), (-23.82, 6.697, 18.41), (-26.66, 6.697, 18.41), (-18.12, 4.697, 20.41), (-20.97, 4.697, 20.41), (-23.82, 4.697, 20.41), (-26.66, 4.697, 20.41), (-26.66, 4.697, 18.41), (-23.82, 4.697, 18.41), (-20.97, 4.697, 18.41), (-18.12, 4.697, 18.41), (-29.51, 4.697, 34.66), (-29.51, 6.697, 34.66), (-15.27, 6.697, 34.66), (-15.27, 4.697, 34.66), (-26.66, 6.697, 34.66), (-23.82, 6.697, 34.66), (-20.97, 6.697, 34.66), (-18.12, 6.697, 34.66), (-18.12, 4.697, 34.66), (-20.97, 4.697, 34.66), (-23.82, 4.697, 34.66), (-26.66, 4.697, 34.66), (-29.51, 4.697, 36.08), (-29.51, 6.697, 36.08), (-15.27, 6.697, 36.08), (-15.27, 4.697, 36.08), (-26.66, 6.697, 36.08), (-23.82, 6.697, 36.08), (-20.97, 6.697, 36.08), (-18.12, 6.697, 36.08), (-18.12, 4.697, 36.08), (-20.97, 4.697, 36.08), (-23.82, 4.697, 36.08), (-26.66, 4.697, 36.08), (-43.75, 4.697, 31.23), (-43.75, 6.697, 31.23), (-29.51, 6.697, 31.23), (-29.51, 4.697, 31.23), (-43.75, 4.697, 33.23), (-43.75, 6.697, 33.23), (-29.51, 6.697, 33.23), (-29.51, 4.697, 33.23), (-40.91, 6.697, 33.23), (-38.06, 6.697, 33.23), (-35.21, 6.697, 33.23), (-32.36, 6.697, 33.23), (-32.36, 6.697, 31.23), (-35.21, 6.697, 31.23), (-38.06, 6.697, 31.23), (-40.91, 6.697, 31.23), (-32.36, 4.697, 33.23), (-35.21, 4.697, 33.23), (-38.06, 4.697, 33.23), (-40.91, 4.697, 33.23), (-40.91, 4.697, 31.23), (-38.06, 4.697, 31.23), (-35.21, 4.697, 31.23), (-32.36, 4.697, 31.23), (-43.75, 4.697, 47.47), (-43.75, 6.697, 47.47), (-29.51, 6.697, 47.47), (-29.51, 4.697, 47.47), (-40.91, 6.697, 47.47), (-38.06, 6.697, 47.47), (-35.21, 6.697, 47.47), (-32.36, 6.697, 47.47), (-32.36, 4.697, 47.47), (-35.21, 4.697, 47.47), (-38.06, 4.697, 47.47), (-40.91, 4.697, 47.47), (-43.75, 4.697, 48.9), (-43.75, 6.697, 48.9), (-29.51, 6.697, 48.9), (-29.51, 4.697, 48.9), (-40.91, 6.697, 48.9), (-38.06, 6.697, 48.9), (-35.21, 6.697, 48.9), (-32.36, 6.697, 48.9), (-32.36, 4.697, 48.9), (-35.21, 4.697, 48.9), (-38.06, 4.697, 48.9), (-40.91, 4.697, 48.9), (-72.18, -18.16, -9.444), (-72.18, 4.63, -9.444), (-43.7, 4.63, -9.444), (-43.7, -18.16, -9.444), (-72.18, -18.16, 43.25), (-72.18, 4.63, 43.25), (-43.7, 4.63, 43.25), (-43.7, -18.16, 43.25), (-72.18, -18.16, 33.28), (-72.18, 4.63, 33.28), (-43.7, 4.63, 33.28), (-43.7, -18.16, 33.28), (-29.46, 4.63, -9.444), (-29.46, -18.16, -9.444), (-29.46, 4.63, 33.28), (-29.46, -18.16, 33.28), (-72.18, 4.63, 20.46), (-43.7, 4.63, 20.46), (-43.7, -18.16, 20.46), (-72.18, -18.16, 20.46), (-29.46, 4.63, 20.46), (-29.46, -18.16, 20.46), (-15.22, 4.63, -9.444), (-15.22, -18.16, -9.444), (-15.22, 4.63, 20.46), (-15.22, -18.16, 20.46), (-72.18, 4.63, 9.782), (-43.7, 4.63, 9.782), (-43.7, -18.16, 9.782), (-29.46, 4.63, 9.782), (-29.46, -18.16, 9.782), (-72.18, -18.16, 9.782), (-15.22, 4.63, 9.782), (-15.22, -18.16, 9.782), (-0.9744, 4.63, -9.444), (-0.9744, -18.16, -9.444), (-0.9744, 4.63, 9.782), (-0.9744, -18.16, 9.782), (-72.18, 4.63, 1.131), (-43.7, 4.63, 1.131), (-43.7, -18.16, 1.131), (-29.46, 4.63, 1.131), (-29.46, -18.16, 1.131), (-15.22, 4.63, 1.131), (-15.22, -18.16, 1.131), (-72.18, -18.16, 1.131), (-0.9744, 4.63, 1.131), (-0.9744, -18.16, 1.131), (13.27, 4.63, -9.444), (13.27, -18.16, -9.444), (13.27, 4.63, 1.131), (13.27, -18.16, 1.131)], [], [(4, 5, 1, 0), (11, 6, 2, 12), (6, 7, 3, 2), (19, 4, 0, 20), (23, 12, 2, 3), (16, 7, 27, 32), (18, 17, 33, 34), (33, 17, 10, 30), (0, 1, 15, 20), (20, 15, 14, 21), (21, 14, 13, 22), (22, 13, 12, 23), (7, 16, 23, 3), (16, 17, 22, 23), (17, 18, 21, 22), (18, 19, 20, 21), (5, 8, 15, 1), (8, 9, 14, 15), (9, 10, 13, 14), (10, 11, 12, 13), (34, 33, 45, 46), (28, 29, 41, 40), (34, 29, 9, 18), (34, 35, 47, 46), (8, 19, 18, 9), (10, 9, 29, 30), (35, 19, 8, 28), (8, 5, 25, 28), (4, 19, 35, 24), (7, 6, 26, 27), (6, 11, 31, 26), (5, 4, 24, 25), (10, 17, 16, 11), (16, 32, 31, 11), (30, 31, 43, 42), (32, 33, 45, 44), (47, 40, 37, 36), (39, 38, 43, 44), (45, 42, 41, 46), (47, 40, 41, 46), (45, 42, 43, 44), (32, 27, 39, 44), (30, 29, 41, 42), (28, 25, 37, 40), (24, 35, 47, 36), (27, 26, 38, 39), (26, 31, 43, 38), (25, 24, 36, 37), (34, 35, 28, 29), (32, 33, 30, 31), (52, 53, 49, 48), (59, 54, 50, 60), (54, 55, 51, 50), (67, 52, 48, 68), (71, 60, 50, 51), (64, 55, 75, 80), (66, 65, 81, 82), (81, 65, 58, 78), (48, 49, 63, 68), (68, 63, 62, 69), (69, 62, 61, 70), (70, 61, 60, 71), (55, 64, 71, 51), (64, 65, 70, 71), (65, 66, 69, 70), (66, 67, 68, 69), (53, 56, 63, 49), (56, 57, 62, 63), (57, 58, 61, 62), (58, 59, 60, 61), (82, 81, 93, 94), (76, 77, 89, 88), (82, 77, 57, 66), (82, 83, 95, 94), (56, 67, 66, 57), (58, 57, 77, 78), (83, 67, 56, 76), (56, 53, 73, 76), (52, 67, 83, 72), (55, 54, 74, 75), (54, 59, 79, 74), (53, 52, 72, 73), (58, 65, 64, 59), (64, 80, 79, 59), (78, 79, 91, 90), (80, 81, 93, 92), (95, 88, 85, 84), (87, 86, 91, 92), (93, 90, 89, 94), (95, 88, 89, 94), (93, 90, 91, 92), (80, 75, 87, 92), (78, 77, 89, 90), (76, 73, 85, 88), (72, 83, 95, 84), (75, 74, 86, 87), (74, 79, 91, 86), (73, 72, 84, 85), (82, 83, 76, 77), (80, 81, 78, 79), (100, 101, 97, 96), (107, 102, 98, 108), (102, 103, 99, 98), (115, 100, 96, 116), (119, 108, 98, 99), (112, 103, 123, 128), (114, 113, 129, 130), (129, 113, 106, 126), (96, 97, 111, 116), (116, 111, 110, 117), (117, 110, 109, 118), (118, 109, 108, 119), (103, 112, 119, 99), (112, 113, 118, 119), (113, 114, 117, 118), (114, 115, 116, 117), (101, 104, 111, 97), (104, 105, 110, 111), (105, 106, 109, 110), (106, 107, 108, 109), (130, 129, 141, 142), (124, 125, 137, 136), (130, 125, 105, 114), (130, 131, 143, 142), (104, 115, 114, 105), (106, 105, 125, 126), (131, 115, 104, 124), (104, 101, 121, 124), (100, 115, 131, 120), (103, 102, 122, 123), (102, 107, 127, 122), (101, 100, 120, 121), (106, 113, 112, 107), (112, 128, 127, 107), (126, 127, 139, 138), (128, 129, 141, 140), (143, 136, 133, 132), (135, 134, 139, 140), (141, 138, 137, 142), (143, 136, 137, 142), (141, 138, 139, 140), (128, 123, 135, 140), (126, 125, 137, 138), (124, 121, 133, 136), (120, 131, 143, 132), (123, 122, 134, 135), (122, 127, 139, 134), (121, 120, 132, 133), (130, 131, 124, 125), (128, 129, 126, 127), (148, 149, 145, 144), (155, 150, 146, 156), (150, 151, 147, 146), (163, 148, 144, 164), (167, 156, 146, 147), (160, 151, 171, 176), (162, 161, 177, 178), (177, 161, 154, 174), (144, 145, 159, 164), (164, 159, 158, 165), (165, 158, 157, 166), (166, 157, 156, 167), (151, 160, 167, 147), (160, 161, 166, 167), (161, 162, 165, 166), (162, 163, 164, 165), (149, 152, 159, 145), (152, 153, 158, 159), (153, 154, 157, 158), (154, 155, 156, 157), (178, 177, 189, 190), (172, 173, 185, 184), (178, 173, 153, 162), (178, 179, 191, 190), (152, 163, 162, 153), (154, 153, 173, 174), (179, 163, 152, 172), (152, 149, 169, 172), (148, 163, 179, 168), (151, 150, 170, 171), (150, 155, 175, 170), (149, 148, 168, 169), (154, 161, 160, 155), (160, 176, 175, 155), (174, 175, 187, 186), (176, 177, 189, 188), (191, 184, 181, 180), (183, 182, 187, 188), (189, 186, 185, 190), (191, 184, 185, 190), (189, 186, 187, 188), (176, 171, 183, 188), (174, 173, 185, 186), (172, 169, 181, 184), (168, 179, 191, 180), (171, 170, 182, 183), (170, 175, 187, 182), (169, 168, 180, 181), (178, 179, 172, 173), (176, 177, 174, 175), (196, 197, 193, 192), (203, 198, 194, 204), (198, 199, 195, 194), (211, 196, 192, 212), (215, 204, 194, 195), (208, 199, 219, 224), (210, 209, 225, 226), (225, 209, 202, 222), (192, 193, 207, 212), (212, 207, 206, 213), (213, 206, 205, 214), (214, 205, 204, 215), (199, 208, 215, 195), (208, 209, 214, 215), (209, 210, 213, 214), (210, 211, 212, 213), (197, 200, 207, 193), (200, 201, 206, 207), (201, 202, 205, 206), (202, 203, 204, 205), (226, 225, 237, 238), (220, 221, 233, 232), (226, 221, 201, 210), (226, 227, 239, 238), (200, 211, 210, 201), (202, 201, 221, 222), (227, 211, 200, 220), (200, 197, 217, 220), (196, 211, 227, 216), (199, 198, 218, 219), (198, 203, 223, 218), (197, 196, 216, 217), (202, 209, 208, 203), (208, 224, 223, 203), (222, 223, 235, 234), (224, 225, 237, 236), (239, 232, 229, 228), (231, 230, 235, 236), (237, 234, 233, 238), (239, 232, 233, 238), (237, 234, 235, 236), (224, 219, 231, 236), (222, 221, 233, 234), (220, 217, 229, 232), (216, 227, 239, 228), (219, 218, 230, 231), (218, 223, 235, 230), (217, 216, 228, 229), (226, 227, 220, 221), (224, 225, 222, 223), (244, 245, 241, 240), (251, 246, 242, 252), (246, 247, 243, 242), (259, 244, 240, 260), (263, 252, 242, 243), (256, 247, 267, 272), (258, 257, 273, 274), (273, 257, 250, 270), (240, 241, 255, 260), (260, 255, 254, 261), (261, 254, 253, 262), (262, 253, 252, 263), (247, 256, 263, 243), (256, 257, 262, 263), (257, 258, 261, 262), (258, 259, 260, 261), (245, 248, 255, 241), (248, 249, 254, 255), (249, 250, 253, 254), (250, 251, 252, 253), (274, 273, 285, 286), (268, 269, 281, 280), (274, 269, 249, 258), (274, 275, 287, 286), (248, 259, 258, 249), (250, 249, 269, 270), (275, 259, 248, 268), (248, 245, 265, 268), (244, 259, 275, 264), (247, 246, 266, 267), (246, 251, 271, 266), (245, 244, 264, 265), (250, 257, 256, 251), (256, 272, 271, 251), (270, 271, 283, 282), (272, 273, 285, 284), (287, 280, 277, 276), (279, 278, 283, 284), (285, 282, 281, 286), (287, 280, 281, 286), (285, 282, 283, 284), (272, 267, 279, 284), (270, 269, 281, 282), (268, 265, 277, 280), (264, 275, 287, 276), (267, 266, 278, 279), (266, 271, 283, 278), (265, 264, 276, 277), (274, 275, 268, 269), (272, 273, 270, 271), (292, 293, 289, 288), (299, 294, 290, 300), (294, 295, 291, 290), (307, 292, 288, 308), (311, 300, 290, 291), (304, 295, 315, 320), (306, 305, 321, 322), (321, 305, 298, 318), (288, 289, 303, 308), (308, 303, 302, 309), (309, 302, 301, 310), (310, 301, 300, 311), (295, 304, 311, 291), (304, 305, 310, 311), (305, 306, 309, 310), (306, 307, 308, 309), (293, 296, 303, 289), (296, 297, 302, 303), (297, 298, 301, 302), (298, 299, 300, 301), (322, 321, 333, 334), (316, 317, 329, 328), (322, 317, 297, 306), (322, 323, 335, 334), (296, 307, 306, 297), (298, 297, 317, 318), (323, 307, 296, 316), (296, 293, 313, 316), (292, 307, 323, 312), (295, 294, 314, 315), (294, 299, 319, 314), (293, 292, 312, 313), (298, 305, 304, 299), (304, 320, 319, 299), (318, 319, 331, 330), (320, 321, 333, 332), (335, 328, 325, 324), (327, 326, 331, 332), (333, 330, 329, 334), (335, 328, 329, 334), (333, 330, 331, 332), (320, 315, 327, 332), (318, 317, 329, 330), (316, 313, 325, 328), (312, 323, 335, 324), (315, 314, 326, 327), (314, 319, 331, 326), (313, 312, 324, 325), (322, 323, 316, 317), (320, 321, 318, 319), (381, 374, 337, 336), (374, 375, 338, 337), (346, 347, 351, 350), (376, 381, 336, 339), (336, 337, 338, 339), (343, 342, 341, 340), (343, 340, 344, 347), (342, 343, 347, 346), (341, 342, 346, 345), (340, 341, 345, 344), (356, 357, 361, 360), (339, 338, 348, 349), (376, 339, 349, 378), (353, 346, 350, 356), (363, 353, 356, 365), (347, 354, 357, 351), (350, 351, 357, 356), (347, 344, 355, 354), (345, 346, 353, 352), (344, 345, 352, 355), (368, 369, 373, 372), (349, 348, 358, 359), (378, 349, 359, 380), (365, 356, 360, 368), (377, 365, 368, 379), (357, 366, 369, 361), (360, 361, 369, 368), (375, 363, 365, 377), (354, 364, 366, 357), (354, 355, 367, 364), (352, 353, 363, 362), (355, 352, 362, 367), (382, 383, 387, 386), (359, 358, 370, 371), (380, 359, 371, 383), (379, 368, 372, 382), (358, 379, 382, 370), (369, 380, 383, 373), (372, 373, 383, 382), (338, 375, 377, 348), (348, 377, 379, 358), (366, 378, 380, 369), (364, 376, 378, 366), (364, 367, 381, 376), (362, 363, 375, 374), (367, 362, 374, 381), (386, 387, 385, 384), (371, 370, 384, 385), (383, 371, 385, 387), (370, 382, 386, 384)])
me_cube_004.use_remesh_preserve_volume = False
me_cube_004.use_remesh_preserve_attributes = False
me_cube_004.use_mirror_vertex_groups = False
me_cube_004.update()
me_cube_000 = bpy.data.meshes.new('Cube.000')
me_cube_000.from_pydata([(5.195, -1.51, -0.644), (-0.8055, -1.51, -0.644), (5.195, -1.51, -0.844), (-0.8055, -1.51, -0.844), (-0.6055, -1.51, -0.644), (-0.6055, -1.51, -0.844), (5.015, -1.51, -0.644), (5.015, -1.51, -0.844), (5.195, -1.31, -0.644), (-0.8055, -1.31, -0.644), (-0.8055, -1.31, -0.844), (5.195, -1.31, -0.844), (-0.6055, -1.31, -0.844), (5.015, -1.31, -0.844), (-0.6055, -1.31, -0.644), (5.015, -1.31, -0.644), (-0.8055, -1.31, -0.2242), (-0.6055, -1.31, -0.2242), (-0.4052, -1.503, -0.3775), (4.814, -1.503, -0.3775), (-0.4052, -1.317, -0.3775), (4.814, -1.317, -0.3775), (5.195, -1.51, -0.644), (-0.8055, -1.51, -0.644), (-0.6055, -1.51, -0.644), (5.015, -1.51, -0.644), (5.195, -1.31, -0.644), (-0.8055, -1.31, -0.644), (-0.6055, -1.31, -0.644), (5.015, -1.31, -0.644), (5.195, -1.51, 0.156), (-0.8055, -1.51, 0.156), (-0.6055, -1.51, 0.156), (5.015, -1.51, 0.156), (5.195, -1.31, 0.156), (-0.8055, -1.31, 0.156), (-0.6055, -1.31, 0.156), (5.015, -1.31, 0.156), (5.195, -1.31, -0.3806), (5.015, -1.31, -0.3806), (5.195, 1.51, -0.644), (-0.8055, 1.51, -0.644), (5.195, 1.51, -0.844), (-0.8055, 1.51, -0.844), (-0.6055, 1.51, -0.644), (-0.6055, 1.51, -0.844), (5.015, 1.51, -0.644), (5.015, 1.51, -0.844), (5.195, 1.31, -0.644), (-0.8055, 1.31, -0.644), (-0.8055, 1.31, -0.844), (5.195, 1.31, -0.844), (-0.6055, 1.31, -0.844), (5.015, 1.31, -0.844), (-0.6055, 1.31, -0.644), (5.015, 1.31, -0.644), (-0.8055, 1.31, -0.2242), (-0.6055, 1.31, -0.2242), (5.195, -1.359e-07, -0.644), (5.195, -1.359e-07, -0.844), (-0.6055, -1.359e-07, -0.644), (5.015, -1.359e-07, -0.644), (-0.8055, -1.359e-07, -0.644), (-0.8055, -1.359e-07, -0.844), (5.015, -1.359e-07, -0.844), (-0.6055, -1.359e-07, -0.844), (-0.6055, -1.359e-07, 0.07123), (-0.8055, -1.359e-07, 0.07123), (-0.4052, 1.503, -0.3775), (4.814, 1.503, -0.3775), (-0.4052, 1.317, -0.3775), (4.814, 1.317, -0.3775), (5.195, 1.51, -0.644), (-0.8055, 1.51, -0.644), (-0.6055, 1.51, -0.644), (5.015, 1.51, -0.644), (5.195, 1.31, -0.644), (-0.8055, 1.31, -0.644), (-0.6055, 1.31, -0.644), (5.015, 1.31, -0.644), (5.195, 1.51, 0.156), (-0.8055, 1.51, 0.156), (-0.6055, 1.51, 0.156), (5.015, 1.51, 0.156), (5.195, 1.31, 0.156), (-0.8055, 1.31, 0.156), (-0.6055, 1.31, 0.156), (5.015, 1.31, 0.156), (5.195, 1.31, -0.3806), (5.015, 1.31, -0.3806), (5.195, -1.359e-07, -0.3806), (5.015, -1.359e-07, -0.3806), (5.195, -1.51, -3.867), (-0.8055, -1.51, -3.867), (5.195, -1.51, -2.767), (-0.8055, -1.51, -2.767), (5.195, -1.51, -2.967), (-0.8055, -1.51, -2.967), (-0.6055, -1.51, -3.867), (-0.6055, -1.51, -2.767), (-0.6055, -1.51, -2.967), (5.015, -1.51, -3.867), (5.015, -1.51, -2.767), (5.015, -1.51, -2.967), (5.195, -1.31, -3.867), (-0.8055, -1.31, -3.867), (5.195, -1.31, -2.767), (-0.8055, -1.31, -2.767), (-0.8055, -1.31, -2.967), (5.195, -1.31, -2.967), (-0.6055, -1.31, -2.967), (5.015, -1.31, -2.967), (-0.6055, -1.31, -2.767), (-0.6055, -1.31, -3.867), (5.015, -1.31, -3.867), (5.015, -1.31, -2.767), (-0.8055, -1.31, -2.347), (-0.6055, -1.31, -2.347), (-0.4052, -1.503, -2.501), (4.814, -1.503, -2.501), (-0.4052, -1.317, -2.501), (4.814, -1.317, -2.501), (5.195, -1.51, -2.767), (-0.8055, -1.51, -2.767), (-0.6055, -1.51, -2.767), (5.015, -1.51, -2.767), (5.195, -1.31, -2.767), (-0.8055, -1.31, -2.767), (-0.6055, -1.31, -2.767), (5.015, -1.31, -2.767), (5.195, -1.51, -1.967), (-0.8055, -1.51, -1.967), (-0.6055, -1.51, -1.967), (5.015, -1.51, -1.967), (5.195, -1.31, -1.967), (-0.8055, -1.31, -1.967), (-0.6055, -1.31, -1.967), (5.015, -1.31, -1.967), (5.195, -1.31, -2.504), (5.015, -1.31, -2.504), (5.195, 1.51, -3.867), (-0.8055, 1.51, -3.867), (5.195, 1.51, -2.767), (-0.8055, 1.51, -2.767), (5.195, 1.51, -2.967), (-0.8055, 1.51, -2.967), (-0.6055, 1.51, -3.867), (-0.6055, 1.51, -2.767), (-0.6055, 1.51, -2.967), (5.015, 1.51, -3.867), (5.015, 1.51, -2.767), (5.015, 1.51, -2.967), (5.195, 1.31, -3.867), (-0.8055, 1.31, -3.867), (5.195, 1.31, -2.767), (-0.8055, 1.31, -2.767), (-0.8055, 1.31, -2.967), (5.195, 1.31, -2.967), (-0.6055, 1.31, -2.967), (5.015, 1.31, -2.967), (-0.6055, 1.31, -2.767), (-0.6055, 1.31, -3.867), (5.015, 1.31, -3.867), (5.015, 1.31, -2.767), (-0.8055, 1.31, -2.347), (-0.6055, 1.31, -2.347), (5.195, -1.359e-07, -2.767), (5.195, -1.359e-07, -2.967), (-0.6055, -1.359e-07, -2.767), (5.015, -1.359e-07, -2.767), (-0.8055, -1.359e-07, -2.767), (-0.8055, -1.359e-07, -2.967), (5.015, -1.359e-07, -2.967), (-0.6055, -1.359e-07, -2.967), (-0.6055, -1.359e-07, -2.052), (-0.8055, -1.359e-07, -2.052), (-0.4052, 1.503, -2.501), (4.814, 1.503, -2.501), (-0.4052, 1.317, -2.501), (4.814, 1.317, -2.501), (5.195, 1.51, -2.767), (-0.8055, 1.51, -2.767), (-0.6055, 1.51, -2.767), (5.015, 1.51, -2.767), (5.195, 1.31, -2.767), (-0.8055, 1.31, -2.767), (-0.6055, 1.31, -2.767), (5.015, 1.31, -2.767), (5.195, 1.51, -1.967), (-0.8055, 1.51, -1.967), (-0.6055, 1.51, -1.967), (5.015, 1.51, -1.967), (5.195, 1.31, -1.967), (-0.8055, 1.31, -1.967), (-0.6055, 1.31, -1.967), (5.015, 1.31, -1.967), (5.195, 1.31, -2.504), (5.015, 1.31, -2.504), (5.195, -1.359e-07, -2.504), (5.015, -1.359e-07, -2.504)], [], [(15, 14, 28, 29), (11, 8, 0, 2), (5, 4, 1, 3), (7, 6, 4, 5), (15, 14, 20, 21), (14, 9, 27, 28), (2, 0, 6, 7), (5, 12, 13, 7), (61, 60, 14, 15), (59, 11, 13, 64), (3, 1, 9, 10), (59, 58, 8, 11), (65, 12, 10, 63), (66, 67, 16, 17), (62, 9, 16, 67), (9, 14, 17, 16), (14, 60, 66, 17), (10, 9, 62, 63), (13, 12, 65, 64), (21, 20, 18, 19), (6, 15, 21, 19), (14, 4, 18, 20), (4, 6, 19, 18), (26, 29, 37, 34), (28, 27, 35, 36), (8, 15, 29, 26), (9, 1, 23, 27), (15, 6, 25, 29), (6, 0, 22, 25), (4, 14, 28, 24), (6, 4, 24, 25), (1, 4, 24, 23), (0, 8, 26, 22), (36, 35, 31, 32), (34, 37, 33, 30), (27, 23, 31, 35), (29, 25, 33, 37), (25, 22, 30, 33), (24, 28, 36, 32), (23, 24, 32, 31), (22, 26, 34, 30), (90, 91, 39, 38), (15, 8, 38, 39), (61, 15, 39, 91), (8, 58, 90, 38), (55, 79, 78, 54), (51, 42, 40, 48), (45, 43, 41, 44), (47, 45, 44, 46), (55, 71, 70, 54), (54, 78, 77, 49), (42, 47, 46, 40), (58, 90, 91, 61), (45, 47, 53, 52), (61, 55, 54, 60), (59, 64, 53, 51), (43, 50, 49, 41), (59, 51, 48, 58), (65, 63, 50, 52), (66, 57, 56, 67), (62, 67, 56, 49), (49, 56, 57, 54), (54, 57, 66, 60), (50, 63, 62, 49), (53, 64, 65, 52), (71, 69, 68, 70), (46, 69, 71, 55), (54, 70, 68, 44), (44, 68, 69, 46), (76, 84, 87, 79), (78, 86, 85, 77), (48, 76, 79, 55), (49, 77, 73, 41), (55, 79, 75, 46), (46, 75, 72, 40), (44, 74, 78, 54), (46, 75, 74, 44), (41, 73, 74, 44), (40, 72, 76, 48), (86, 82, 81, 85), (84, 80, 83, 87), (77, 85, 81, 73), (79, 87, 83, 75), (75, 83, 80, 72), (74, 82, 86, 78), (73, 81, 82, 74), (72, 80, 84, 76), (90, 88, 89, 91), (55, 89, 88, 48), (61, 91, 89, 55), (48, 88, 90, 58), (113, 98, 93, 105), (115, 112, 128, 129), (109, 106, 94, 96), (100, 99, 95, 97), (98, 100, 97, 93), (104, 109, 96, 92), (110, 100, 98, 113), (111, 114, 101, 103), (103, 102, 99, 100), (104, 92, 101, 114), (112, 107, 127, 128), (96, 94, 102, 103), (92, 96, 103, 101), (100, 110, 111, 103), (129, 187, 186, 128), (167, 109, 111, 172), (111, 109, 104, 114), (113, 105, 108, 110), (93, 97, 108, 105), (97, 95, 107, 108), (167, 166, 106, 109), (173, 110, 108, 171), (174, 175, 116, 117), (170, 107, 116, 175), (107, 112, 117, 116), (112, 168, 174, 117), (108, 107, 170, 171), (111, 110, 173, 172), (121, 120, 118, 119), (102, 115, 121, 119), (112, 99, 118, 120), (99, 102, 119, 118), (126, 129, 137, 134), (128, 127, 135, 136), (106, 115, 129, 126), (107, 95, 123, 127), (115, 102, 125, 129), (102, 94, 122, 125), (99, 112, 128, 124), (102, 99, 124, 125), (95, 99, 124, 123), (94, 106, 126, 122), (127, 123, 131, 135), (129, 125, 133, 137), (125, 122, 130, 133), (124, 128, 136, 132), (123, 124, 132, 131), (122, 126, 134, 130), (198, 199, 139, 138), (115, 106, 138, 139), (169, 115, 139, 199), (106, 166, 198, 138), (161, 153, 141, 146), (163, 187, 186, 160), (157, 144, 142, 154), (148, 145, 143, 147), (146, 141, 145, 148), (152, 140, 144, 157), (158, 161, 146, 148), (159, 151, 149, 162), (151, 148, 147, 150), (129, 128, 120, 121), (152, 162, 149, 140), (160, 186, 185, 155), (144, 151, 150, 142), (140, 149, 151, 144), (166, 198, 199, 169), (148, 151, 159, 158), (187, 179, 178, 186), (167, 172, 159, 157), (159, 162, 152, 157), (161, 158, 156, 153), (141, 153, 156, 145), (145, 156, 155, 143), (167, 157, 154, 166), (173, 171, 156, 158), (174, 165, 164, 175), (170, 175, 164, 155), (155, 164, 165, 160), (160, 165, 174, 168), (156, 171, 170, 155), (159, 172, 173, 158), (179, 177, 176, 178), (150, 177, 179, 163), (160, 178, 176, 147), (147, 176, 177, 150), (184, 192, 195, 187), (186, 194, 193, 185), (154, 184, 187, 163), (155, 185, 181, 143), (163, 187, 183, 150), (150, 183, 180, 142), (147, 182, 186, 160), (150, 183, 182, 147), (143, 181, 182, 147), (142, 180, 184, 154), (185, 193, 189, 181), (187, 195, 191, 183), (183, 191, 188, 180), (182, 190, 194, 186), (181, 189, 190, 182), (180, 188, 192, 184), (198, 196, 197, 199), (163, 197, 196, 154), (169, 199, 197, 163), (154, 196, 198, 166), (132, 5, 3, 131), (134, 11, 2, 130), (12, 5, 132, 136), (13, 137, 133, 7), (130, 2, 7, 133), (13, 11, 134, 137), (136, 135, 10, 12), (131, 3, 10, 135), (190, 189, 43, 45), (192, 188, 42, 51), (52, 194, 190, 45), (53, 47, 191, 195), (188, 191, 47, 42), (53, 195, 192, 51), (194, 52, 50, 193), (189, 193, 50, 43)])
me_cube_000.materials.append(mat_material)
me_cube_000.use_remesh_preserve_volume = False
me_cube_000.use_remesh_preserve_attributes = False
me_cube_000.use_mirror_vertex_groups = False
me_cube_000.update()

# ---- objects
ob_cube_005 = bpy.data.objects.new('Cube.005', me_cube_005)
ob_cube_003 = bpy.data.objects.new('Cube.003', me_cube_003)
ob_cube_002 = bpy.data.objects.new('Cube.002', me_cube_002)
ob_cube_001 = bpy.data.objects.new('Cube.001', me_cube_001)
ob_cube = bpy.data.objects.new('Cube', me_cube)
ob_cube_004 = bpy.data.objects.new('Cube.004', me_cube_004)
ob_cube_000 = bpy.data.objects.new('Cube.000', me_cube_000)
ob_lamp = bpy.data.objects.new('Lamp', light_lamp)
ob_camera = bpy.data.objects.new('Camera', cam_camera)

# ---- transforms, parenting, visibility, modifiers, constraints
ob_cube_005.location = (-1.746, 1.417e-07, 1.149)
ob_cube_005.lineart.crease_threshold = 0.0
_m = ob_cube_005.modifiers.new('Subsurf', 'SUBSURF')
_m.uv_smooth = 'PRESERVE_CORNERS'
_m.quality = 2
_m.show_only_control_edges = False
ob_cube_003.location = (-1.746, 1.417e-07, 3.262)
ob_cube_003.lineart.crease_threshold = 0.0
_m = ob_cube_003.modifiers.new('Subsurf', 'SUBSURF')
_m.uv_smooth = 'PRESERVE_CORNERS'
_m.quality = 2
_m.show_only_control_edges = False
ob_cube_002.location = (0.0054, -1.788e-09, 3.764)
ob_cube_002.lineart.crease_threshold = 0.0
ob_cube_001.location = (0.0054, -1.788e-09, 1.644)
ob_cube_001.lineart.crease_threshold = 0.0
ob_cube.location = (-3.62, 2.18, -0.2293)
ob_cube.lineart.crease_threshold = 0.0
_m = ob_cube.modifiers.new('Subsurf', 'SUBSURF')
_m.uv_smooth = 'PRESERVE_CORNERS'
_m.quality = 2
_m.show_only_control_edges = False
ob_cube_004.location = (2.086, 2.803, 0.1887)
ob_cube_004.scale = (0.07022, 0.07022, 0.07022)
ob_cube_004.lineart.crease_threshold = 0.0
ob_cube_000.location = (-2.195, 1.359e-07, 3.366)
ob_cube_000.lineart.crease_threshold = 0.0
ob_lamp.location = (4.076, 1.005, 5.904)
ob_lamp.rotation_euler = (0.6503, 0.05522, 1.866)
ob_lamp.lock_rotations_4d = False
ob_lamp.empty_display_type = 'ARROWS'
ob_lamp.color = (0.0, 0.0, 0.0, 0.0)
ob_lamp.lineart.crease_threshold = 0.0
ob_camera.location = (7.481, -6.508, 5.344)
ob_camera.rotation_euler = (1.109, 0.01082, 0.8149)
ob_camera.lock_rotations_4d = False
ob_camera.empty_display_type = 'ARROWS'
ob_camera.color = (0.0, 0.0, 0.0, 0.0)
ob_camera.display_type = 'WIRE'
ob_camera.lineart.crease_threshold = 0.0

# ---- collection membership
col_collection_1.objects.link(ob_cube_005)
col_collection_1.objects.link(ob_cube_003)
col_collection_1.objects.link(ob_cube_002)
col_collection_1.objects.link(ob_cube_001)
col_collection_1.objects.link(ob_cube)
col_collection_1.objects.link(ob_cube_004)
col_collection_1.objects.link(ob_cube_000)
col_collection_1.objects.link(ob_lamp)
col_collection_1.objects.link(ob_camera)

# ---- scene / render settings (as saved in the file)
scene.camera = ob_camera
scene.frame_start = 1; scene.frame_end = 250; scene.frame_set(1)
scene.render.engine = 'BLENDER_EEVEE_NEXT'
scene.render.resolution_percentage = 50
scene.render.dither_intensity = 0.0
scene.cycles.use_denoising = False
scene.cycles.samples = 10
scene.cycles.sampling_pattern = 'TABULATED_SOBOL'
scene.cycles.light_sampling_threshold = 0.0
scene.cycles.use_adaptive_sampling = False
scene.cycles.use_light_tree = False
scene.cycles.blur_glossy = 0.0
scene.cycles.pixel_filter_type = 'GAUSSIAN'
scene.cycles.sample_clamp_indirect = 0.0
scene.view_settings.view_transform = 'Standard'
bpy.context.view_layer.update()
